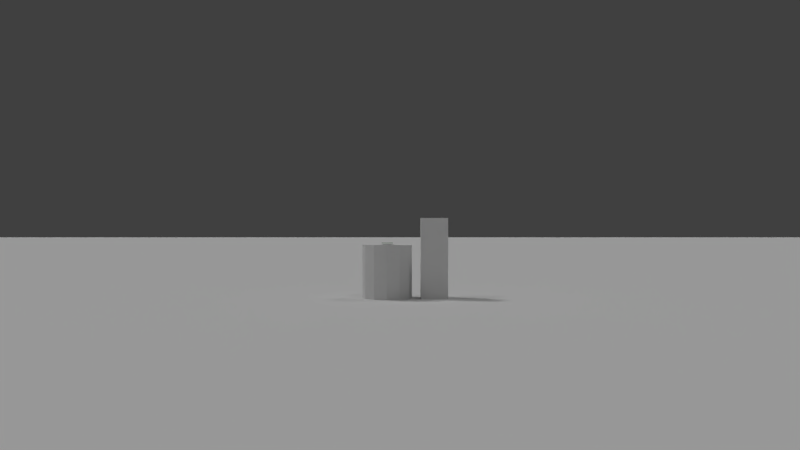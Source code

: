 # Source: Plants.blend  (saved by Blender 2.74.0; exported with 4.5.12 LTS)
import bpy
from mathutils import Matrix  # noqa: F401  (used for matrix-valued properties, if any)

bpy.ops.wm.read_factory_settings(use_empty=True)
scene = bpy.context.scene
scene.name = 'Scene'

# ---- collections
col_collection_1 = bpy.data.collections.new('Collection 1'); scene.collection.children.link(col_collection_1)
col_collection_2 = bpy.data.collections.new('Collection 2'); scene.collection.children.link(col_collection_2)
col_collection_2.hide_render = True
col_collection_2.hide_viewport = True
col_collection_3 = bpy.data.collections.new('Collection 3'); scene.collection.children.link(col_collection_3)
col_collection_12 = bpy.data.collections.new('Collection 12'); scene.collection.children.link(col_collection_12)
col_collection_12.hide_render = True
col_collection_12.hide_viewport = True

# ---- materials (node trees are filled in below, after node groups)
mat_bush1_leavs = bpy.data.materials.new('Bush1 Leavs')
mat_bush1_leavs.alpha_threshold = 0.0
mat_bush1_leavs.use_transparent_shadow = False
mat_bush1_leavs.diffuse_color = (0.003107, 0.1515, 0.001149, 1.0)
mat_bush1_leavs.roughness = 0.5
mat_ground = bpy.data.materials.new('Ground')
mat_ground.alpha_threshold = 0.0
mat_ground.use_transparent_shadow = False
mat_ground.roughness = 0.5
mat_ground.specular_intensity = 0.0
mat_grass_1 = bpy.data.materials.new('Grass 1')
mat_grass_1.alpha_threshold = 0.0
mat_grass_1.use_transparent_shadow = False
mat_grass_1.preview_render_type = 'FLAT'
mat_grass_1.diffuse_color = (0.002179, 0.3246, 0.01285, 1.0)
mat_grass_1.roughness = 0.5
mat_grass_1.specular_intensity = 0.0
mat_grass_1_far = bpy.data.materials.new('Grass 1 Far')
mat_grass_1_far.alpha_threshold = 0.0
mat_grass_1_far.use_transparent_shadow = False
mat_grass_1_far.preview_render_type = 'FLAT'
mat_grass_1_far.diffuse_color = (0.002179, 0.3246, 0.01285, 1.0)
mat_grass_1_far.roughness = 0.5
mat_grass_1_far.specular_intensity = 0.0
mat_grass_1_medium = bpy.data.materials.new('Grass 1 Medium')
mat_grass_1_medium.alpha_threshold = 0.0
mat_grass_1_medium.use_transparent_shadow = False
mat_grass_1_medium.preview_render_type = 'FLAT'
mat_grass_1_medium.diffuse_color = (0.002179, 0.3246, 0.01285, 1.0)
mat_grass_1_medium.roughness = 0.5
mat_grass_1_medium.specular_intensity = 0.0

# ---- material node trees

# ---- world
world_world = bpy.data.worlds.new('World'); scene.world = world_world
world_world.color = (0.05088, 0.05088, 0.05088)
world_world.use_sun_shadow = False
world_world.sun_shadow_jitter_overblur = 0.0
world_world.cycles.sampling_method = 'MANUAL'
world_world.cycles.sample_map_resolution = 256

# ---- cameras
cam_camera_001 = bpy.data.cameras.new('Camera.001')
cam_camera_001.clip_end = 200.0
cam_camera_001.lens = 35.0
cam_camera_001.sensor_width = 32.0
cam_camera_001.sensor_height = 18.0
cam_camera_001.display_size = 2.0
cam_camera_001.dof.focus_distance = 0.0
cam_camera_001.dof.aperture_fstop = 128.0

# ---- lights
light_sun_007 = bpy.data.lights.new('Sun.007', 'SUN')
light_sun_007.transmission_factor = 0.0
light_sun_007.angle = 0.1993
light_sun_007.energy = 0.1
light_sun_007.shadow_buffer_clip_start = 0.5
light_sun_007.shadow_soft_size = 0.1
light_sun_007.shadow_cascade_max_distance = 1000.0
light_sun_007.cycles.use_multiple_importance_sampling = False
light_sun_003 = bpy.data.lights.new('Sun.003', 'SUN')
light_sun_003.transmission_factor = 0.0
light_sun_003.angle = 0.1993
light_sun_003.energy = 0.1
light_sun_003.shadow_buffer_clip_start = 0.5
light_sun_003.shadow_soft_size = 0.1
light_sun_003.shadow_cascade_max_distance = 1000.0
light_sun_003.cycles.use_multiple_importance_sampling = False
light_sun_001 = bpy.data.lights.new('Sun.001', 'SUN')
light_sun_001.transmission_factor = 0.0
light_sun_001.angle = 0.1993
light_sun_001.energy = 0.1
light_sun_001.shadow_buffer_clip_start = 0.5
light_sun_001.shadow_soft_size = 0.1
light_sun_001.shadow_cascade_max_distance = 1000.0
light_sun_001.cycles.use_multiple_importance_sampling = False
light_sun_000 = bpy.data.lights.new('Sun.000', 'SUN')
light_sun_000.transmission_factor = 0.0
light_sun_000.angle = 0.1993
light_sun_000.energy = 0.1
light_sun_000.shadow_buffer_clip_start = 0.5
light_sun_000.shadow_soft_size = 0.1
light_sun_000.shadow_cascade_max_distance = 1000.0
light_sun_000.cycles.use_multiple_importance_sampling = False
light_sun_006 = bpy.data.lights.new('Sun.006', 'SUN')
light_sun_006.transmission_factor = 0.0
light_sun_006.angle = 0.1993
light_sun_006.energy = 0.2
light_sun_006.shadow_buffer_clip_start = 0.5
light_sun_006.shadow_soft_size = 0.1
light_sun_006.shadow_cascade_max_distance = 1000.0
light_sun_006.cycles.use_multiple_importance_sampling = False
light_sun_005 = bpy.data.lights.new('Sun.005', 'SUN')
light_sun_005.transmission_factor = 0.0
light_sun_005.angle = 0.1993
light_sun_005.energy = 0.7
light_sun_005.shadow_buffer_clip_start = 0.5
light_sun_005.shadow_soft_size = 0.1
light_sun_005.shadow_cascade_max_distance = 1000.0
light_sun_005.cycles.use_multiple_importance_sampling = False
light_sun_004 = bpy.data.lights.new('Sun.004', 'SUN')
light_sun_004.transmission_factor = 0.0
light_sun_004.angle = 0.1993
light_sun_004.energy = 0.2
light_sun_004.shadow_buffer_clip_start = 0.5
light_sun_004.shadow_soft_size = 0.1
light_sun_004.shadow_cascade_max_distance = 1000.0
light_sun_004.cycles.use_multiple_importance_sampling = False
light_sun_002 = bpy.data.lights.new('Sun.002', 'SUN')
light_sun_002.transmission_factor = 0.0
light_sun_002.angle = 0.1993
light_sun_002.energy = 0.2
light_sun_002.shadow_buffer_clip_start = 0.5
light_sun_002.shadow_soft_size = 0.1
light_sun_002.shadow_cascade_max_distance = 1000.0
light_sun_002.cycles.use_multiple_importance_sampling = False

# ---- meshes
me_plane_001 = bpy.data.meshes.new('Plane.001')
me_plane_001.from_pydata([(-0.1262, -0.31, 1.259), (0.1262, -0.31, 1.259), (-0.1262, 0.31, 1.259), (0.1262, 0.31, 1.259), (0.0, -0.31, 1.259), (0.0, 0.31, 1.259)], [], [(4, 1, 3, 5), (0, 4, 5, 2)])
_uv = me_plane_001.uv_layers.new(name='UVMap')
_uv.uv.foreach_set('vector', [0.2422, 0.01604, 0.4515, 0.01604, 0.4515, 0.9865, 0.2422, 0.9865, 0.03294, 0.01604, 0.2422, 0.01604, 0.2422, 0.9865, 0.03294, 0.9865])
me_plane_001.materials.append(mat_bush1_leavs)
me_plane_001.use_remesh_preserve_volume = False
me_plane_001.use_remesh_preserve_attributes = False
me_plane_001.use_mirror_vertex_groups = False
me_plane_001.update()
me_cylinder_001 = bpy.data.meshes.new('Cylinder.001')
me_cylinder_001.from_pydata([(0.0, 0.3773, -0.3048), (0.0, 0.3773, 0.3048), (0.1887, 0.3268, -0.3048), (0.1887, 0.3268, 0.3048), (0.3268, 0.1887, -0.3048), (0.3268, 0.1887, 0.3048), (0.3773, -1.649e-08, -0.3048), (0.3773, -1.649e-08, 0.3048), (0.3268, -0.1887, -0.3048), (0.3268, -0.1887, 0.3048), (0.1887, -0.3268, -0.3048), (0.1887, -0.3268, 0.3048), (5.697e-08, -0.3773, -0.3048), (5.697e-08, -0.3773, 0.3048), (-0.1887, -0.3268, -0.3048), (-0.1887, -0.3268, 0.3048), (-0.3268, -0.1887, -0.3048), (-0.3268, -0.1887, 0.3048), (-0.3773, -1.754e-07, -0.3048), (-0.3773, -1.754e-07, 0.3048), (-0.3268, 0.1887, -0.3048), (-0.3268, 0.1887, 0.3048), (-0.1887, 0.3268, -0.3048), (-0.1887, 0.3268, 0.3048)], [], [(0, 1, 3, 2), (2, 3, 5, 4), (4, 5, 7, 6), (6, 7, 9, 8), (8, 9, 11, 10), (10, 11, 13, 12), (12, 13, 15, 14), (14, 15, 17, 16), (16, 17, 19, 18), (18, 19, 21, 20), (3, 1, 23, 21, 19, 17, 15, 13, 11, 9, 7, 5), (22, 23, 1, 0), (20, 21, 23, 22), (0, 2, 4, 6, 8, 10, 12, 14, 16, 18, 20, 22)])
me_cylinder_001.use_remesh_preserve_volume = False
me_cylinder_001.use_remesh_preserve_attributes = False
me_cylinder_001.use_mirror_vertex_groups = False
me_cylinder_001.update()
me_cube = bpy.data.meshes.new('Cube')
me_cube.from_pydata([(-0.3048, -0.3048, -0.9144), (-0.3048, -0.3048, 0.9144), (-0.3048, 0.3048, -0.9144), (-0.3048, 0.3048, 0.9144), (0.3048, -0.3048, -0.9144), (0.3048, -0.3048, 0.9144), (0.3048, 0.3048, -0.9144), (0.3048, 0.3048, 0.9144)], [], [(1, 3, 2, 0), (3, 7, 6, 2), (7, 5, 4, 6), (5, 1, 0, 4), (0, 2, 6, 4), (5, 7, 3, 1)])
me_cube.use_remesh_preserve_volume = False
me_cube.use_remesh_preserve_attributes = False
me_cube.use_mirror_vertex_groups = False
me_cube.update()
me_plane_002 = bpy.data.meshes.new('Plane.002')
me_plane_002.from_pydata([(-100.0, -100.0, 0.0), (100.0, -100.0, 0.0), (-100.0, 100.0, 0.0), (100.0, 100.0, 0.0)], [], [(0, 1, 3, 2)])
_uv = me_plane_002.uv_layers.new(name='UVMap')
_uv.uv.foreach_set('vector', [67.43, 67.43, -66.43, 67.43, -66.43, -66.43, 67.43, -66.43])
me_plane_002.materials.append(mat_ground)
me_plane_002.use_remesh_preserve_volume = False
me_plane_002.use_remesh_preserve_attributes = False
me_plane_002.use_mirror_vertex_groups = False
me_plane_002.update()
me_plane = bpy.data.meshes.new('Plane')
me_plane.from_pydata([(0.4, -0.002607, -0.009704), (-0.4, -0.002607, -0.009704), (0.4, -0.002607, 0.4475), (-0.4, -0.002607, 0.4475), (0.0, 0.3974, -0.009704), (0.0, -0.4026, 0.4475), (0.0, 0.3974, 0.4475), (0.0, -0.4026, -0.009704), (0.32, -0.1324, 0.3165), (-0.32, -0.1324, 0.3165), (0.32, -0.07688, 0.002064), (-0.32, -0.07688, 0.002064), (0.32, 0.07166, 0.002064), (-0.32, 0.07166, 0.002064), (0.32, 0.1272, 0.3165), (-0.32, 0.1272, 0.3165), (0.1298, 0.3174, 0.3165), (0.1298, -0.3226, 0.3165), (0.07427, 0.3174, 0.002064), (0.07427, -0.3226, 0.002064), (-0.07427, 0.3174, 0.002064), (-0.07427, -0.3226, 0.002064), (-0.1298, 0.3174, 0.3165), (-0.1298, -0.3226, 0.3165)], [], [(11, 10, 8, 9), (12, 13, 15, 14), (7, 4, 6, 5), (19, 18, 16, 17), (20, 21, 23, 22), (0, 1, 3, 2)])
_uv = me_plane.uv_layers.new(name='UVMap')
_uv.uv.foreach_set('vector', [0.008714, 0.008714, 0.9913, 0.008714, 0.9913, 0.9913, 0.008714, 0.9913, 0.9913, 0.008714, 0.008714, 0.008714, 0.008714, 0.9913, 0.9913, 0.9913, 0.9913, 0.008714, 0.008714, 0.008714, 0.008714, 0.9913, 0.9913, 0.9913, 0.008714, 0.008714, 0.9913, 0.008714, 0.9913, 0.9913, 0.008714, 0.9913, 0.9913, 0.008714, 0.008714, 0.008714, 0.008714, 0.9913, 0.9913, 0.9913, 0.008714, 0.008714, 0.9913, 0.008714, 0.9913, 0.9913, 0.008714, 0.9913])
me_plane.materials.append(mat_grass_1)
me_plane.use_remesh_preserve_volume = False
me_plane.use_remesh_preserve_attributes = False
me_plane.use_mirror_vertex_groups = False
me_plane.update()
me_cylinder = bpy.data.meshes.new('Cylinder')
me_cylinder.from_pydata([(-1.612e-10, -0.04937, 0.002335), (-0.02359, -0.1349, 0.2668), (0.01029, -0.05211, 0.002022), (-0.01432, -0.1376, 0.268), (0.01783, -0.0596, 0.001167), (-0.007525, -0.1445, 0.2683), (0.02059, -0.06982, 2.937e-08), (-0.00504, -0.1539, 0.2676), (0.01783, -0.08005, -0.001167), (-0.007525, -0.1632, 0.2662), (0.01029, -0.08754, -0.002022), (-0.01432, -0.1699, 0.2643), (2.948e-09, -0.09028, -0.002335), (-0.02359, -0.1722, 0.2626), (-0.01029, -0.08754, -0.002022), (-0.03287, -0.1696, 0.2614), (-0.01783, -0.08005, -0.001167), (-0.03966, -0.1626, 0.2611), (-0.02059, -0.06982, 2.839e-08), (-0.04215, -0.1532, 0.2618), (-0.01783, -0.0596, 0.001167), (-0.03966, -0.1439, 0.2632), (-0.01029, -0.05211, 0.002022), (-0.03287, -0.1372, 0.2651), (-0.1213, -0.2248, 0.6657), (-0.1277, -0.2223, 0.6635), (-0.1166, -0.2303, 0.6664), (-0.1149, -0.2373, 0.6654), (-0.1167, -0.2439, 0.6629), (-0.1214, -0.2483, 0.6596), (-0.1278, -0.2494, 0.6565), (-0.1342, -0.2468, 0.6542), (-0.1389, -0.2413, 0.6535), (-0.1406, -0.2344, 0.6545), (-0.1388, -0.2278, 0.657), (-0.1341, -0.2234, 0.6603), (-0.2441, -0.298, 0.9153), (-0.249, -0.296, 0.9135), (-0.2405, -0.3022, 0.9159), (-0.2392, -0.3076, 0.9151), (-0.2406, -0.3127, 0.9132), (-0.2442, -0.3161, 0.9106), (-0.2491, -0.3169, 0.9082), (-0.254, -0.3149, 0.9064), (-0.2576, -0.3107, 0.9058), (-0.2588, -0.3053, 0.9066), (-0.2575, -0.3003, 0.9085), (-0.2539, -0.2969, 0.911), (-0.04968, -0.1667, 0.4392), (-0.05899, -0.169, 0.4364), (-0.06581, -0.1758, 0.4338), (-0.0683, -0.1854, 0.432), (-0.06581, -0.1951, 0.4316), (-0.05899, -0.2023, 0.4326), (-0.04968, -0.2052, 0.4348), (-0.04037, -0.2029, 0.4376), (-0.03356, -0.1961, 0.4402), (-0.03107, -0.1865, 0.442), (-0.03356, -0.1768, 0.4424), (-0.04037, -0.1695, 0.4414), (-0.007621, -0.1018, 0.1335), (0.002045, -0.1045, 0.1339), (0.009121, -0.1116, 0.1336), (0.01171, -0.1213, 0.1327), (0.009121, -0.1309, 0.1314), (0.002045, -0.138, 0.1301), (-0.007621, -0.1405, 0.1291), (-0.01729, -0.1378, 0.1286), (-0.02436, -0.1307, 0.1289), (-0.02695, -0.121, 0.1298), (-0.02436, -0.1113, 0.1311), (-0.01729, -0.1043, 0.1324), (-0.1793, -0.2572, 0.7747), (-0.1857, -0.2583, 0.7716), (-0.1904, -0.2627, 0.7683), (-0.1921, -0.2693, 0.7658), (-0.1904, -0.2762, 0.7648), (-0.1858, -0.2817, 0.7655), (-0.1794, -0.2843, 0.7678), (-0.173, -0.2832, 0.771), (-0.1683, -0.2788, 0.7742), (-0.1666, -0.2722, 0.7767), (-0.1683, -0.2652, 0.7777), (-0.1729, -0.2598, 0.777), (-0.3174, -0.3495, 1.049), (-0.321, -0.3479, 1.048), (-0.3147, -0.3527, 1.05), (-0.3138, -0.3568, 1.049), (-0.3148, -0.3606, 1.048), (-0.3174, -0.3631, 1.046), (-0.321, -0.3637, 1.044), (-0.3246, -0.3621, 1.042), (-0.3273, -0.3589, 1.042), (-0.3282, -0.3548, 1.042), (-0.3272, -0.351, 1.044), (-0.3246, -0.3485, 1.046), (-0.3866, -0.4116, 1.144), (-0.3882, -0.4109, 1.143), (-0.3854, -0.4131, 1.144), (-0.385, -0.415, 1.144), (-0.3855, -0.4168, 1.143), (-0.3866, -0.418, 1.142), (-0.3883, -0.4182, 1.141), (-0.3899, -0.4174, 1.14), (-0.3911, -0.4159, 1.14), (-0.3915, -0.414, 1.14), (-0.391, -0.4122, 1.141), (-0.3899, -0.4111, 1.142), (-0.04601, -0.2016, 0.6183), (-0.0539, -0.2044, 0.6217), (-0.05967, -0.2111, 0.6237), (-0.06178, -0.2199, 0.6236), (-0.05967, -0.2285, 0.6217), (-0.0539, -0.2345, 0.6183), (-0.04601, -0.2365, 0.6143), (-0.03812, -0.2337, 0.6109), (-0.03235, -0.227, 0.609), (-0.03024, -0.2182, 0.609), (-0.03235, -0.2096, 0.611), (-0.03812, -0.2036, 0.6144), (-0.008071, -0.2074, 0.7966), (-0.01592, -0.2097, 0.7978), (-0.02166, -0.2157, 0.7981), (-0.02377, -0.2237, 0.7976), (-0.02166, -0.2316, 0.7963), (-0.01592, -0.2374, 0.7946), (-0.008071, -0.2393, 0.793), (-0.0002236, -0.237, 0.7918), (0.005521, -0.2311, 0.7914), (0.007623, -0.2231, 0.7919), (0.005521, -0.2151, 0.7932), (-0.0002236, -0.2094, 0.7949), (-0.01238, -0.1987, 0.9261), (-0.01738, -0.2002, 0.9268), (-0.02104, -0.204, 0.9271), (-0.02238, -0.2091, 0.9267), (-0.02104, -0.2142, 0.9259), (-0.01738, -0.2178, 0.9248), (-0.01238, -0.2191, 0.9238), (-0.007385, -0.2176, 0.923), (-0.003726, -0.2138, 0.9228), (-0.002387, -0.2087, 0.9231), (-0.003726, -0.2036, 0.9239), (-0.007385, -0.2, 0.925), (0.006587, -0.185, 1.06), (0.003863, -0.1858, 1.06), (0.001869, -0.1879, 1.061), (0.001139, -0.1907, 1.06), (0.001869, -0.1934, 1.06), (0.003863, -0.1954, 1.059), (0.006587, -0.1961, 1.059), (0.009311, -0.1953, 1.058), (0.01131, -0.1932, 1.058), (0.01204, -0.1905, 1.058), (0.01131, -0.1877, 1.059), (0.009311, -0.1857, 1.059), (0.02211, -0.1778, 1.132), (0.02079, -0.1782, 1.133), (0.01983, -0.1792, 1.133), (0.01948, -0.1805, 1.133), (0.01983, -0.1819, 1.132), (0.02079, -0.1828, 1.132), (0.02211, -0.1831, 1.132), (0.02342, -0.1828, 1.132), (0.02438, -0.1818, 1.132), (0.02474, -0.1804, 1.132), (0.02438, -0.1791, 1.132), (0.02342, -0.1781, 1.132), (-0.04015, -0.1828, 0.4987), (-0.04539, -0.1797, 0.4936), (-0.03609, -0.189, 0.5014), (-0.03431, -0.1966, 0.501), (-0.03529, -0.2037, 0.4977), (-0.03876, -0.2083, 0.4924), (-0.04379, -0.2092, 0.4863), (-0.04903, -0.2062, 0.4813), (-0.05309, -0.2, 0.4786), (-0.05487, -0.1923, 0.479), (-0.05389, -0.1852, 0.4823), (-0.05042, -0.1806, 0.4876), (-0.1754, -0.007637, 0.002335), (-0.2213, 0.1026, 0.2668), (-0.1844, -0.01323, 0.002022), (-0.2296, 0.09769, 0.268), (-0.1951, -0.01356, 0.001167), (-0.2393, 0.09754, 0.2683), (-0.2044, -0.008542, 0.0), (-0.2479, 0.1022, 0.2676), (-0.2099, 0.0004896, -0.001167), (-0.2529, 0.1104, 0.2662), (-0.2102, 0.01111, -0.002022), (-0.2531, 0.1199, 0.2643), (-0.2051, 0.02047, -0.002335), (-0.2484, 0.1283, 0.2626), (-0.196, 0.02607, -0.002022), (-0.2401, 0.1332, 0.2614), (-0.1854, 0.0264, -0.001167), (-0.2304, 0.1333, 0.2611), (-0.1761, 0.02138, 0.0), (-0.2219, 0.1287, 0.2618), (-0.1706, 0.01235, 0.001167), (-0.2168, 0.1205, 0.2632), (-0.1703, 0.001726, 0.002022), (-0.2166, 0.1109, 0.2651), (-0.1383, 0.06945, 0.3734), (-0.1341, 0.06393, 0.3712), (-0.1394, 0.07658, 0.3741), (-0.1371, 0.08341, 0.3731), (-0.1322, 0.0881, 0.3706), (-0.1259, 0.08939, 0.3673), (-0.1198, 0.08695, 0.3642), (-0.1157, 0.08143, 0.3619), (-0.1146, 0.07429, 0.3612), (-0.1168, 0.06747, 0.3622), (-0.1218, 0.06278, 0.3647), (-0.1281, 0.06148, 0.368), (0.004693, 0.06733, 0.623), (0.007835, 0.06308, 0.6212), (0.003867, 0.07281, 0.6236), (0.00558, 0.07805, 0.6228), (0.009372, 0.08165, 0.6209), (0.01423, 0.08265, 0.6183), (0.01884, 0.08077, 0.6159), (0.02198, 0.07653, 0.6141), (0.02281, 0.07105, 0.6135), (0.0211, 0.06581, 0.6143), (0.01731, 0.06221, 0.6162), (0.01245, 0.06121, 0.6187), (-0.2265, 0.1404, 0.4392), (-0.2217, 0.1488, 0.4364), (-0.222, 0.1584, 0.4338), (-0.2273, 0.1668, 0.432), (-0.236, 0.1717, 0.4316), (-0.246, 0.1717, 0.4326), (-0.2545, 0.1669, 0.4348), (-0.2592, 0.1586, 0.4376), (-0.2589, 0.1489, 0.4402), (-0.2537, 0.1405, 0.442), (-0.2449, 0.1357, 0.4424), (-0.2349, 0.1356, 0.4414), (-0.2082, 0.03394, 0.1335), (-0.2168, 0.02875, 0.1339), (-0.2269, 0.02851, 0.1336), (-0.2357, 0.03328, 0.1327), (-0.2409, 0.04179, 0.1314), (-0.2411, 0.05174, 0.1301), (-0.2363, 0.06049, 0.1291), (-0.2277, 0.06567, 0.1286), (-0.2177, 0.06591, 0.1289), (-0.2089, 0.06114, 0.1298), (-0.2037, 0.05264, 0.1311), (-0.2034, 0.04268, 0.1324), (-0.07246, 0.0666, 0.4808), (-0.06591, 0.06416, 0.479), (-0.05903, 0.06546, 0.4772), (-0.05369, 0.07013, 0.4758), (-0.0513, 0.07693, 0.4753), (-0.05252, 0.08404, 0.4758), (-0.05701, 0.08955, 0.4771), (-0.06356, 0.09199, 0.4789), (-0.07044, 0.09069, 0.4807), (-0.07578, 0.08602, 0.4821), (-0.07817, 0.07922, 0.4826), (-0.07695, 0.07211, 0.4821), (0.09407, 0.07268, 0.7571), (0.09633, 0.06948, 0.7556), (0.09353, 0.0768, 0.7577), (0.09485, 0.08076, 0.7572), (0.09769, 0.08348, 0.7557), (0.1013, 0.08424, 0.7536), (0.1046, 0.08284, 0.7515), (0.1069, 0.07964, 0.75), (0.1074, 0.07551, 0.7494), (0.1061, 0.07155, 0.7499), (0.1033, 0.06883, 0.7514), (0.0997, 0.06807, 0.7535), (0.1856, 0.08922, 0.8514), (0.1866, 0.08774, 0.8506), (0.1854, 0.09114, 0.8517), (0.1861, 0.09299, 0.8515), (0.1874, 0.09426, 0.8508), (0.189, 0.09462, 0.8498), (0.1905, 0.09397, 0.8487), (0.1915, 0.09249, 0.8478), (0.1917, 0.09057, 0.8475), (0.191, 0.08873, 0.8477), (0.1897, 0.08746, 0.8484), (0.1881, 0.08709, 0.8495), (-0.227, 0.177, 0.6183), (-0.2236, 0.1846, 0.6217), (-0.2245, 0.1934, 0.6237), (-0.2294, 0.201, 0.6236), (-0.2371, 0.2054, 0.6217), (-0.2455, 0.2053, 0.6183), (-0.2523, 0.2009, 0.6143), (-0.2557, 0.1933, 0.6109), (-0.2548, 0.1845, 0.609), (-0.2499, 0.1769, 0.609), (-0.2422, 0.1726, 0.611), (-0.2338, 0.1726, 0.6144), (-0.234, 0.1764, 0.7966), (-0.2303, 0.1838, 0.7978), (-0.2307, 0.192, 0.7981), (-0.2351, 0.1987, 0.7976), (-0.2423, 0.2022, 0.7963), (-0.2504, 0.2015, 0.7946), (-0.2572, 0.1967, 0.793), (-0.2609, 0.1893, 0.7918), (-0.2606, 0.1811, 0.7914), (-0.2562, 0.1744, 0.7919), (-0.249, 0.1709, 0.7932), (-0.2409, 0.1717, 0.7949), (-0.2266, 0.1908, 0.9261), (-0.2242, 0.1949, 0.9268), (-0.2245, 0.1998, 0.9271), (-0.2272, 0.2042, 0.9267), (-0.2318, 0.207, 0.9259), (-0.237, 0.2073, 0.9248), (-0.2413, 0.2051, 0.9238), (-0.2437, 0.201, 0.923), (-0.2435, 0.1961, 0.9228), (-0.2407, 0.1916, 0.9231), (-0.2361, 0.1889, 0.9239), (-0.2309, 0.1886, 0.925), (-0.2195, 0.185, 1.06), (-0.2184, 0.1875, 1.06), (-0.2183, 0.1897, 1.061), (-0.2193, 0.1912, 1.06), (-0.2209, 0.1914, 1.06), (-0.2229, 0.1904, 1.059), (-0.2247, 0.1884, 1.059), (-0.2257, 0.186, 1.058), (-0.2258, 0.1838, 1.058), (-0.2249, 0.1824, 1.058), (-0.2232, 0.1821, 1.059), (-0.2212, 0.1831, 1.059), (-0.2153, 0.1864, 1.132), (-0.2146, 0.1876, 1.133), (-0.2147, 0.189, 1.133), (-0.2154, 0.1901, 1.133), (-0.2166, 0.1908, 1.132), (-0.218, 0.1908, 1.132), (-0.2191, 0.19, 1.132), (-0.2198, 0.1888, 1.132), (-0.2197, 0.1874, 1.132), (-0.219, 0.1862, 1.132), (-0.2178, 0.1856, 1.132), (-0.2164, 0.1856, 1.132), (-0.2294, 0.07623, 0.2064), (-0.2265, 0.07087, 0.2013), (-0.2296, 0.08364, 0.2091), (-0.2271, 0.0911, 0.2087), (-0.2225, 0.09663, 0.2054), (-0.2171, 0.09874, 0.2), (-0.2124, 0.09686, 0.194), (-0.2095, 0.0915, 0.189), (-0.2093, 0.08409, 0.1863), (-0.2118, 0.07663, 0.1866), (-0.2164, 0.0711, 0.19), (-0.2218, 0.06899, 0.1953), (-0.1172, 0.02564, 0.6753), (-0.1123, 0.02386, 0.6763), (-0.1072, 0.02481, 0.6773), (-0.1033, 0.02823, 0.6782), (-0.1015, 0.03321, 0.6787), (-0.1025, 0.03842, 0.6786), (-0.1058, 0.04246, 0.6779), (-0.1107, 0.04424, 0.677), (-0.1158, 0.04329, 0.6759), (-0.1198, 0.03987, 0.675), (-0.1215, 0.03489, 0.6746), (-0.1206, 0.02968, 0.6747), (-0.1354, 0.004007, 0.797), (-0.1327, 0.003013, 0.7976), (-0.1299, 0.003541, 0.7982), (-0.1277, 0.00545, 0.7987), (-0.1267, 0.008228, 0.7989), (-0.1272, 0.01113, 0.7989), (-0.1291, 0.01338, 0.7985), (-0.1318, 0.01437, 0.798), (-0.1347, 0.01385, 0.7974), (-0.1369, 0.01194, 0.7969), (-0.1378, 0.009159, 0.7967), (-0.1373, 0.006256, 0.7967), (-0.1338, 0.006411, 0.965), (-0.1325, 0.005927, 0.9653), (-0.1311, 0.006185, 0.9656), (-0.13, 0.007114, 0.9658), (-0.1296, 0.008466, 0.966), (-0.1298, 0.00988, 0.9659), (-0.1307, 0.01097, 0.9658), (-0.1321, 0.01146, 0.9655), (-0.1334, 0.0112, 0.9652), (-0.1345, 0.01027, 0.965), (-0.135, 0.00892, 0.9648), (-0.1347, 0.007507, 0.9649), (-0.225, 0.208, 0.5588), (-0.2201, 0.2127, 0.5562), (-0.2319, 0.2061, 0.5598), (-0.239, 0.2073, 0.5587), (-0.2443, 0.2114, 0.556), (-0.2465, 0.2173, 0.5524), (-0.2449, 0.2233, 0.5487), (-0.24, 0.228, 0.5461), (-0.2331, 0.2299, 0.5452), (-0.226, 0.2287, 0.5462), (-0.2207, 0.2246, 0.5489), (-0.2185, 0.2187, 0.5526), (-0.2385, 0.3671, 0.7981), (-0.2347, 0.3707, 0.796), (-0.2438, 0.3656, 0.7988), (-0.2492, 0.3666, 0.7981), (-0.2533, 0.3697, 0.796), (-0.255, 0.3742, 0.7931), (-0.2538, 0.3789, 0.7903), (-0.25, 0.3824, 0.7882), (-0.2447, 0.3839, 0.7875), (-0.2393, 0.3829, 0.7883), (-0.2352, 0.3798, 0.7903), (-0.2335, 0.3753, 0.7932), (-0.2295, 0.281, 0.6615), (-0.2279, 0.2877, 0.6592), (-0.2301, 0.2942, 0.6569), (-0.2355, 0.2987, 0.6553), (-0.2426, 0.3002, 0.6548), (-0.2494, 0.2981, 0.6555), (-0.2543, 0.293, 0.6572), (-0.2558, 0.2863, 0.6595), (-0.2536, 0.2798, 0.6618), (-0.2483, 0.2753, 0.6634), (-0.2412, 0.2738, 0.6639), (-0.2343, 0.2759, 0.6632), (-0.2541, 0.4257, 0.926), (-0.2513, 0.4283, 0.9242), (-0.2581, 0.4247, 0.9267), (-0.2622, 0.4255, 0.9261), (-0.2653, 0.4278, 0.9245), (-0.2666, 0.4311, 0.9222), (-0.2657, 0.4345, 0.9199), (-0.2628, 0.437, 0.9181), (-0.2588, 0.438, 0.9174), (-0.2547, 0.4373, 0.9179), (-0.2516, 0.4349, 0.9196), (-0.2503, 0.4316, 0.9219), (-0.2813, 0.5207, 1.014), (-0.28, 0.5218, 1.013), (-0.2832, 0.5203, 1.015), (-0.2851, 0.5207, 1.014), (-0.2866, 0.5217, 1.014), (-0.2872, 0.5232, 1.012), (-0.2867, 0.5247, 1.011), (-0.2854, 0.5258, 1.01), (-0.2835, 0.5262, 1.01), (-0.2816, 0.5259, 1.01), (-0.2802, 0.5248, 1.011), (-0.2796, 0.5233, 1.012), (-0.236, 0.1285, 0.3975), (-0.2301, 0.1296, 0.3923), (-0.2432, 0.1303, 0.4001), (-0.2498, 0.1345, 0.3996), (-0.2541, 0.1401, 0.3959), (-0.2549, 0.1454, 0.3902), (-0.252, 0.1491, 0.3839), (-0.2462, 0.1502, 0.3787), (-0.239, 0.1484, 0.376), (-0.2323, 0.1442, 0.3765), (-0.228, 0.1387, 0.3802), (-0.2272, 0.1333, 0.3859), (-0.1145, 0.3524, 0.8072), (-0.1163, 0.3573, 0.8071), (-0.1203, 0.3608, 0.8079), (-0.1253, 0.3618, 0.8093), (-0.13, 0.3601, 0.811), (-0.1331, 0.3561, 0.8125), (-0.1339, 0.3509, 0.8134), (-0.1321, 0.346, 0.8135), (-0.1281, 0.3425, 0.8127), (-0.1231, 0.3415, 0.8113), (-0.1184, 0.3432, 0.8096), (-0.1153, 0.3472, 0.8081), (-0.06819, 0.3846, 0.9187), (-0.06921, 0.3874, 0.9187), (-0.07141, 0.3893, 0.9191), (-0.0742, 0.3898, 0.9199), (-0.07683, 0.3889, 0.9209), (-0.07859, 0.3867, 0.9217), (-0.07902, 0.3838, 0.9222), (-0.078, 0.381, 0.9223), (-0.0758, 0.3791, 0.9218), (-0.07301, 0.3785, 0.921), (-0.07038, 0.3795, 0.9201), (-0.06862, 0.3817, 0.9192), (-0.05405, 0.414, 1.027), (-0.05454, 0.4154, 1.027), (-0.05561, 0.4163, 1.027), (-0.05697, 0.4166, 1.027), (-0.05825, 0.4161, 1.028), (-0.05911, 0.415, 1.028), (-0.05932, 0.4136, 1.028), (-0.05882, 0.4123, 1.028), (-0.05775, 0.4114, 1.028), (-0.05639, 0.4111, 1.028), (-0.05511, 0.4116, 1.027), (-0.05425, 0.4126, 1.027), (-0.07436, 0.01108, -0.01123), (0.07411, 0.1191, 0.2009), (-0.08021, 0.01999, -0.01162), (0.06941, 0.1276, 0.2018), (-0.08129, 0.0302, -0.01446), (0.06889, 0.1371, 0.2002), (-0.07731, 0.03899, -0.01899), (0.07269, 0.1452, 0.1964), (-0.06934, 0.04401, -0.02399), (0.07978, 0.1497, 0.1915), (-0.05952, 0.04389, -0.02813), (0.08828, 0.1494, 0.1868), (-0.05048, 0.03869, -0.03029), (0.0959, 0.1443, 0.1835), (-0.04463, 0.02979, -0.0299), (0.1006, 0.1358, 0.1826), (-0.04355, 0.01957, -0.02706), (0.1011, 0.1262, 0.1842), (-0.04753, 0.01078, -0.02253), (0.09732, 0.1181, 0.188), (-0.05549, 0.00577, -0.01753), (0.09022, 0.1136, 0.1929), (-0.06531, 0.005881, -0.01339), (0.08172, 0.114, 0.1976), (0.1681, 0.1494, 0.3481), (0.1754, 0.144, 0.3439), (0.1838, 0.1436, 0.3384), (0.1909, 0.1482, 0.3332), (0.195, 0.1566, 0.3295), (0.1949, 0.1666, 0.3284), (0.1906, 0.1754, 0.3302), (0.1833, 0.1807, 0.3344), (0.1749, 0.1812, 0.3399), (0.1678, 0.1766, 0.3452), (0.1637, 0.1682, 0.3489), (0.1638, 0.1582, 0.35), (0.003814, 0.06964, 0.09108), (-0.001389, 0.07822, 0.09136), (-0.002176, 0.08799, 0.08915), (0.001664, 0.09634, 0.08505), (0.009102, 0.101, 0.08015), (0.01815, 0.1008, 0.07577), (0.02637, 0.09571, 0.07308), (0.03158, 0.08713, 0.0728), (0.03236, 0.07736, 0.07501), (0.02852, 0.06901, 0.07912), (0.02108, 0.06432, 0.08401), (0.01204, 0.06455, 0.08839), (0.2447, 0.2141, 0.5045), (0.2533, 0.2116, 0.5056), (0.2621, 0.213, 0.504), (0.2687, 0.2178, 0.5), (0.2713, 0.2247, 0.4948), (0.2693, 0.2319, 0.4897), (0.2632, 0.2375, 0.4862), (0.2546, 0.2399, 0.4851), (0.2458, 0.2385, 0.4867), (0.2392, 0.2337, 0.4907), (0.2366, 0.2268, 0.4959), (0.2386, 0.2196, 0.501), (0.2858, 0.296, 0.6588), (0.2934, 0.293, 0.6576), (0.3009, 0.2937, 0.6542), (0.3062, 0.2978, 0.6494), (0.308, 0.3043, 0.6444), (0.3058, 0.3113, 0.6408), (0.3001, 0.3171, 0.6393), (0.2924, 0.3201, 0.6405), (0.2849, 0.3194, 0.6439), (0.2796, 0.3153, 0.6488), (0.2778, 0.3089, 0.6537), (0.2801, 0.3018, 0.6573), (0.3381, 0.3302, 0.7726), (0.3429, 0.3283, 0.7719), (0.3477, 0.3287, 0.7697), (0.3511, 0.3313, 0.7666), (0.3523, 0.3354, 0.7635), (0.3508, 0.3399, 0.7611), (0.3472, 0.3436, 0.7602), (0.3423, 0.3455, 0.7609), (0.3375, 0.3451, 0.7631), (0.3341, 0.3425, 0.7662), (0.333, 0.3384, 0.7693), (0.3344, 0.3339, 0.7717), (0.3719, 0.377, 0.8957), (0.3746, 0.376, 0.8953), (0.3772, 0.3762, 0.8941), (0.3791, 0.3777, 0.8925), (0.3797, 0.3799, 0.8908), (0.3789, 0.3824, 0.8895), (0.3769, 0.3844, 0.889), (0.3743, 0.3854, 0.8894), (0.3717, 0.3852, 0.8906), (0.3698, 0.3837, 0.8923), (0.3692, 0.3815, 0.894), (0.37, 0.3791, 0.8952), (0.3863, 0.4058, 0.9628), (0.3876, 0.4053, 0.9626), (0.3888, 0.4054, 0.962), (0.3897, 0.4061, 0.9612), (0.39, 0.4072, 0.9604), (0.3896, 0.4084, 0.9598), (0.3887, 0.4093, 0.9595), (0.3874, 0.4098, 0.9597), (0.3861, 0.4097, 0.9603), (0.3852, 0.409, 0.9611), (0.3849, 0.408, 0.9619), (0.3853, 0.4068, 0.9625), (0.1904, 0.2232, 0.551), (0.186, 0.2213, 0.5499), (0.1951, 0.2226, 0.552), (0.1989, 0.2197, 0.5527), (0.2008, 0.2152, 0.5531), (0.2003, 0.2104, 0.5528), (0.1974, 0.2065, 0.5521), (0.193, 0.2046, 0.5511), (0.1883, 0.2052, 0.5501), (0.1845, 0.2081, 0.5493), (0.1826, 0.2126, 0.549), (0.1832, 0.2175, 0.5492), (0.1453, 0.209, 0.7445), (0.1419, 0.2073, 0.7442), (0.149, 0.2087, 0.7445), (0.1521, 0.2067, 0.7442), (0.1538, 0.2034, 0.7437), (0.1536, 0.1997, 0.7431), (0.1515, 0.1966, 0.7426), (0.1481, 0.195, 0.7424), (0.1444, 0.1952, 0.7424), (0.1413, 0.1972, 0.7427), (0.1396, 0.2006, 0.7432), (0.1399, 0.2043, 0.7438), (0.153, 0.2218, 0.6375), (0.15, 0.218, 0.6378), (0.1493, 0.2133, 0.6385), (0.151, 0.2089, 0.6396), (0.1548, 0.206, 0.6407), (0.1595, 0.2054, 0.6416), (0.164, 0.2072, 0.6419), (0.167, 0.2111, 0.6417), (0.1677, 0.2158, 0.6409), (0.166, 0.2202, 0.6398), (0.1622, 0.2231, 0.6387), (0.1575, 0.2237, 0.6378), (0.148, 0.1809, 0.8491), (0.1455, 0.1796, 0.8487), (0.1508, 0.1807, 0.8492), (0.1531, 0.1791, 0.849), (0.1544, 0.1766, 0.8486), (0.1542, 0.1738, 0.8481), (0.1527, 0.1715, 0.8475), (0.1501, 0.1703, 0.8472), (0.1473, 0.1705, 0.8471), (0.145, 0.1721, 0.8473), (0.1437, 0.1746, 0.8477), (0.1439, 0.1773, 0.8482), (0.1503, 0.1179, 1.002), (0.1491, 0.1173, 1.002), (0.1516, 0.1178, 1.002), (0.1527, 0.117, 1.002), (0.1533, 0.1159, 1.002), (0.1532, 0.1146, 1.002), (0.1525, 0.1135, 1.001), (0.1513, 0.113, 1.001), (0.15, 0.1131, 1.001), (0.1489, 0.1138, 1.001), (0.1483, 0.115, 1.001), (0.1484, 0.1163, 1.002), (0.2219, 0.2115, 0.4346), (0.2181, 0.211, 0.431), (0.2256, 0.2094, 0.4378), (0.2282, 0.2052, 0.4396), (0.229, 0.2, 0.4396), (0.2278, 0.1951, 0.4377), (0.2249, 0.192, 0.4346), (0.2211, 0.1914, 0.4309), (0.2174, 0.1935, 0.4278), (0.2148, 0.1978, 0.426), (0.214, 0.203, 0.426), (0.2152, 0.2078, 0.4278), (0.0623, 0.2618, 0.7271), (0.06183, 0.2587, 0.7287), (0.06309, 0.256, 0.7307), (0.06575, 0.2545, 0.7325), (0.06908, 0.2547, 0.7338), (0.07221, 0.2563, 0.734), (0.07429, 0.2591, 0.7333), (0.07476, 0.2623, 0.7317), (0.0735, 0.2649, 0.7297), (0.07084, 0.2664, 0.7278), (0.0675, 0.2663, 0.7266), (0.06438, 0.2646, 0.7263), (0.02468, 0.2926, 0.7956), (0.02442, 0.2909, 0.7965), (0.02512, 0.2894, 0.7976), (0.0266, 0.2886, 0.7986), (0.02846, 0.2886, 0.7993), (0.03021, 0.2896, 0.7994), (0.03136, 0.2911, 0.799), (0.03163, 0.2929, 0.7981), (0.03092, 0.2944, 0.797), (0.02944, 0.2952, 0.796), (0.02758, 0.2951, 0.7953), (0.02584, 0.2942, 0.7951), (0.007031, 0.3148, 0.8658), (0.006903, 0.3139, 0.8662), (0.007245, 0.3132, 0.8668), (0.007966, 0.3128, 0.8673), (0.008872, 0.3129, 0.8676), (0.00972, 0.3133, 0.8677), (0.01028, 0.3141, 0.8674), (0.01041, 0.3149, 0.867), (0.01007, 0.3156, 0.8665), (0.009348, 0.316, 0.866), (0.008443, 0.316, 0.8656), (0.007594, 0.3156, 0.8656), (0.11, 0.1249, 0.3133), (0.1075, 0.1205, 0.3134), (0.1141, 0.1277, 0.3123), (0.1189, 0.1279, 0.3106), (0.1231, 0.1256, 0.3088), (0.1255, 0.1214, 0.3072), (0.1255, 0.1164, 0.3064), (0.123, 0.1119, 0.3065), (0.1188, 0.1092, 0.3075), (0.114, 0.1089, 0.3092), (0.1099, 0.1112, 0.311), (0.1075, 0.1154, 0.3126), (0.1823, 0.08294, 0.5043), (0.1808, 0.07936, 0.5048), (0.185, 0.08529, 0.5028), (0.1883, 0.08578, 0.5007), (0.1912, 0.08427, 0.4986), (0.193, 0.08117, 0.4969), (0.1931, 0.07731, 0.4963), (0.1917, 0.07373, 0.4968), (0.1889, 0.07138, 0.4983), (0.1856, 0.07089, 0.5004), (0.1827, 0.0724, 0.5025), (0.181, 0.0755, 0.5041), (0.1272, 0.0984, 0.4068), (0.1275, 0.09333, 0.4069), (0.1302, 0.08906, 0.4064), (0.1346, 0.08674, 0.4053), (0.1396, 0.08699, 0.404), (0.1437, 0.08974, 0.4029), (0.1459, 0.09426, 0.4021), (0.1456, 0.09933, 0.4019), (0.1429, 0.1036, 0.4025), (0.1385, 0.1059, 0.4035), (0.1336, 0.1057, 0.4048), (0.1294, 0.1029, 0.406), (0.3115, 0.04481, 0.6556), (0.3103, 0.04213, 0.6558), (0.3136, 0.04656, 0.6546), (0.3161, 0.04693, 0.653), (0.3183, 0.04579, 0.6513), (0.3196, 0.04347, 0.65), (0.3196, 0.04058, 0.6494), (0.3184, 0.0379, 0.6496), (0.3162, 0.03615, 0.6507), (0.3138, 0.03578, 0.6522), (0.3116, 0.03692, 0.6539), (0.3103, 0.03924, 0.6552), (0.4036, 0.0312, 0.7759), (0.4029, 0.02996, 0.7759), (0.4046, 0.032, 0.7755), (0.4058, 0.03217, 0.7748), (0.4068, 0.03164, 0.774), (0.4073, 0.03057, 0.7733), (0.4073, 0.02924, 0.7729), (0.4067, 0.02801, 0.773), (0.4056, 0.02721, 0.7734), (0.4045, 0.02704, 0.7741), (0.4035, 0.02757, 0.7749), (0.4029, 0.02863, 0.7755), (0.08165, 0.137, 0.1904), (0.07753, 0.1339, 0.1883), (0.08707, 0.1378, 0.1913), (0.09234, 0.1362, 0.1906), (0.09604, 0.1326, 0.1886), (0.09719, 0.128, 0.1858), (0.09547, 0.1235, 0.183), (0.09135, 0.1205, 0.1809), (0.08593, 0.1196, 0.18), (0.08067, 0.1212, 0.1807), (0.07697, 0.1248, 0.1827), (0.07582, 0.1295, 0.1855), (0.1129, 0.04477, 0.4675), (0.1153, 0.04195, 0.4681), (0.1187, 0.04069, 0.4687), (0.1224, 0.04133, 0.4689), (0.1253, 0.04369, 0.4688), (0.1266, 0.04715, 0.4684), (0.126, 0.05077, 0.4678), (0.1237, 0.05359, 0.4672), (0.1202, 0.05486, 0.4667), (0.1165, 0.05422, 0.4664), (0.1137, 0.05186, 0.4665), (0.1123, 0.0484, 0.4669), (0.1019, 0.04376, 0.5547), (0.1032, 0.04218, 0.555), (0.1051, 0.04148, 0.5553), (0.1071, 0.04184, 0.5554), (0.1087, 0.04315, 0.5554), (0.1095, 0.04508, 0.5552), (0.1091, 0.0471, 0.5548), (0.1078, 0.04867, 0.5545), (0.1059, 0.04938, 0.5542), (0.1039, 0.04902, 0.554), (0.1023, 0.0477, 0.5541), (0.1015, 0.04578, 0.5543), (0.1108, 0.04942, 0.6332), (0.1115, 0.04866, 0.6333), (0.1124, 0.04831, 0.6335), (0.1134, 0.04849, 0.6335), (0.1142, 0.04913, 0.6335), (0.1145, 0.05007, 0.6334), (0.1144, 0.05105, 0.6333), (0.1137, 0.05181, 0.6331), (0.1128, 0.05216, 0.6329), (0.1118, 0.05198, 0.6329), (0.111, 0.05134, 0.6329), (0.1107, 0.0504, 0.633), (0.1535, 0.05559, -0.01507), (0.1496, 0.04854, -0.0149), (0.16, 0.05989, -0.01667), (0.1676, 0.06029, -0.01929), (0.1742, 0.05667, -0.02221), (0.1779, 0.05002, -0.02466), (0.1779, 0.0421, -0.02597), (0.174, 0.03505, -0.02581), (0.1675, 0.03075, -0.0242), (0.1599, 0.03036, -0.02159), (0.1533, 0.03397, -0.01867), (0.1496, 0.04063, -0.01622), (0.2674, -0.01052, 0.2856), (0.265, -0.01616, 0.2864), (0.2717, -0.006817, 0.2832), (0.2768, -0.006051, 0.2799), (0.2814, -0.008424, 0.2766), (0.2842, -0.0133, 0.274), (0.2844, -0.01937, 0.273), (0.2821, -0.02502, 0.2738), (0.2778, -0.02872, 0.2761), (0.2726, -0.02948, 0.2794), (0.268, -0.02711, 0.2828), (0.2652, -0.02223, 0.2853), (0.1807, 0.01383, 0.1321), (0.1812, 0.005843, 0.1323), (0.1854, -0.0008743, 0.1314), (0.1923, -0.004527, 0.1298), (0.2001, -0.004136, 0.1278), (0.2065, 0.0001931, 0.1259), (0.21, 0.007302, 0.1247), (0.2095, 0.01528, 0.1245), (0.2053, 0.022, 0.1253), (0.1983, 0.02565, 0.1269), (0.1906, 0.02526, 0.129), (0.1842, 0.02093, 0.1308), (0.3781, -0.04288, 0.4218), (0.3762, -0.04711, 0.4221), (0.3815, -0.04012, 0.4202), (0.3854, -0.03955, 0.4177), (0.3888, -0.04133, 0.4151), (0.3908, -0.04498, 0.413), (0.3909, -0.04953, 0.4121), (0.3889, -0.05375, 0.4124), (0.3856, -0.05652, 0.414), (0.3817, -0.05709, 0.4165), (0.3782, -0.05531, 0.4191), (0.3762, -0.05165, 0.4212), (0.5231, -0.06431, 0.6112), (0.5221, -0.06625, 0.6112), (0.5247, -0.06305, 0.6105), (0.5265, -0.06279, 0.6094), (0.5281, -0.06361, 0.6082), (0.529, -0.06529, 0.6071), (0.5289, -0.06739, 0.6065), (0.528, -0.06933, 0.6066), (0.5263, -0.0706, 0.6072), (0.5245, -0.07085, 0.6083), (0.5229, -0.07003, 0.6096), (0.522, -0.06835, 0.6107), (0.1582, -0.07061, 0.2277), (0.1618, -0.07505, 0.2287), (0.1673, -0.07704, 0.2295), (0.1731, -0.07603, 0.2299), (0.1776, -0.07231, 0.2297), (0.1797, -0.06687, 0.2291), (0.1787, -0.06116, 0.2282), (0.175, -0.05672, 0.2272), (0.1696, -0.05473, 0.2263), (0.1638, -0.05574, 0.226), (0.1593, -0.05946, 0.2261), (0.1572, -0.0649, 0.2267), (0.1407, -0.07221, 0.3649), (0.1428, -0.07469, 0.3655), (0.1458, -0.07579, 0.3659), (0.149, -0.07523, 0.3661), (0.1515, -0.07316, 0.3661), (0.1527, -0.07013, 0.3657), (0.1522, -0.06694, 0.3652), (0.1501, -0.06447, 0.3646), (0.1471, -0.06336, 0.3642), (0.1439, -0.06392, 0.3639), (0.1414, -0.06599, 0.364), (0.1402, -0.06903, 0.3644), (0.1548, -0.06329, 0.4885), (0.1558, -0.0645, 0.4888), (0.1573, -0.06504, 0.489), (0.1589, -0.06476, 0.4891), (0.1601, -0.06375, 0.4891), (0.1607, -0.06228, 0.4889), (0.1604, -0.06073, 0.4886), (0.1594, -0.05952, 0.4884), (0.1579, -0.05898, 0.4882), (0.1564, -0.05926, 0.488), (0.1551, -0.06027, 0.4881), (0.1546, -0.06174, 0.4883), (-0.1156, -0.1149, -0.01772), (-0.1177, -0.1072, -0.01756), (-0.1174, -0.1226, -0.01933), (-0.1227, -0.1281, -0.02194), (-0.1299, -0.13, -0.02486), (-0.1372, -0.1277, -0.02731), (-0.1426, -0.1219, -0.02863), (-0.1447, -0.1142, -0.02846), (-0.1429, -0.1065, -0.02686), (-0.1377, -0.101, -0.02425), (-0.1304, -0.09917, -0.02132), (-0.1231, -0.1014, -0.01888), (-0.2438, -0.1454, 0.2829), (-0.2459, -0.1397, 0.2837), (-0.2444, -0.151, 0.2806), (-0.2476, -0.1551, 0.2773), (-0.2525, -0.1566, 0.2739), (-0.2579, -0.155, 0.2714), (-0.2622, -0.1507, 0.2703), (-0.2644, -0.145, 0.2711), (-0.2638, -0.1393, 0.2735), (-0.2606, -0.1352, 0.2768), (-0.2557, -0.1338, 0.2801), (-0.2503, -0.1354, 0.2827), (-0.1641, -0.1034, 0.1294), (-0.17, -0.09791, 0.1296), (-0.1777, -0.09597, 0.1288), (-0.1852, -0.09808, 0.1271), (-0.1905, -0.1037, 0.1251), (-0.1923, -0.1113, 0.1232), (-0.1899, -0.1188, 0.122), (-0.184, -0.1243, 0.1218), (-0.1763, -0.1262, 0.1226), (-0.1688, -0.1241, 0.1243), (-0.1635, -0.1185, 0.1263), (-0.1617, -0.1109, 0.1282), (-0.3464, -0.1981, 0.4191), (-0.3479, -0.1937, 0.4195), (-0.3469, -0.2025, 0.4175), (-0.3494, -0.2056, 0.4151), (-0.3531, -0.2066, 0.4125), (-0.357, -0.2054, 0.4104), (-0.3602, -0.2021, 0.4094), (-0.3617, -0.1977, 0.4098), (-0.3612, -0.1934, 0.4114), (-0.3587, -0.1903, 0.4138), (-0.355, -0.1892, 0.4164), (-0.351, -0.1905, 0.4185), (-0.4663, -0.2824, 0.6085), (-0.4669, -0.2803, 0.6086), (-0.4666, -0.2844, 0.6079), (-0.4677, -0.2859, 0.6067), (-0.4694, -0.2863, 0.6055), (-0.4712, -0.2857, 0.6044), (-0.4726, -0.2842, 0.6039), (-0.4733, -0.2821, 0.6039), (-0.473, -0.2801, 0.6046), (-0.4718, -0.2786, 0.6057), (-0.4701, -0.2781, 0.6069), (-0.4683, -0.2787, 0.608), (-0.2059, -0.02662, 0.225), (-0.2116, -0.02593, 0.226), (-0.217, -0.02825, 0.2268), (-0.2204, -0.03294, 0.2272), (-0.2212, -0.03875, 0.2271), (-0.2189, -0.04413, 0.2265), (-0.2143, -0.04763, 0.2255), (-0.2086, -0.04831, 0.2245), (-0.2033, -0.046, 0.2237), (-0.1998, -0.04131, 0.2233), (-0.1991, -0.0355, 0.2234), (-0.2013, -0.03012, 0.2241), (-0.1944, -0.01345, 0.5208), (-0.1975, -0.01307, 0.5214), (-0.2005, -0.01436, 0.5218), (-0.2025, -0.01697, 0.522), (-0.2029, -0.02021, 0.522), (-0.2016, -0.02321, 0.5216), (-0.199, -0.02516, 0.5211), (-0.1958, -0.02554, 0.5205), (-0.1929, -0.02425, 0.5201), (-0.1909, -0.02164, 0.5198), (-0.1905, -0.0184, 0.5199), (-0.1918, -0.0154, 0.5203), (-0.1988, -0.03057, 0.7809), (-0.1999, -0.03045, 0.7811), (-0.2008, -0.03087, 0.7812), (-0.2015, -0.03173, 0.7813), (-0.2016, -0.03279, 0.7813), (-0.2012, -0.03377, 0.7812), (-0.2004, -0.03441, 0.781), (-0.1993, -0.03453, 0.7808), (-0.1983, -0.03411, 0.7807), (-0.1977, -0.03325, 0.7806), (-0.1976, -0.03219, 0.7806), (-0.198, -0.03121, 0.7807), (-0.3012, 0.1066, 0.4855), (-0.3069, 0.1033, 0.4863), (-0.3136, 0.1031, 0.4865), (-0.3195, 0.1063, 0.4861), (-0.3229, 0.112, 0.4851), (-0.3231, 0.1185, 0.4838), (-0.3199, 0.1242, 0.4826), (-0.3141, 0.1276, 0.4818), (-0.3075, 0.1277, 0.4816), (-0.3016, 0.1245, 0.482), (-0.2982, 0.1189, 0.483), (-0.298, 0.1124, 0.4843), (-0.3696, 0.1094, 0.6393), (-0.3735, 0.107, 0.6398), (-0.3781, 0.107, 0.64), (-0.3822, 0.1091, 0.6397), (-0.3846, 0.113, 0.639), (-0.3847, 0.1175, 0.6381), (-0.3824, 0.1215, 0.6373), (-0.3785, 0.1238, 0.6367), (-0.3739, 0.1239, 0.6366), (-0.3699, 0.1217, 0.6369), (-0.3675, 0.1178, 0.6376), (-0.3674, 0.1133, 0.6385), (-0.451, 0.1121, 0.8091), (-0.4532, 0.1108, 0.8094), (-0.4557, 0.1107, 0.8095), (-0.458, 0.112, 0.8093), (-0.4593, 0.1141, 0.8089), (-0.4593, 0.1166, 0.8084), (-0.4581, 0.1188, 0.808), (-0.4559, 0.1201, 0.8077), (-0.4534, 0.1201, 0.8076), (-0.4512, 0.1189, 0.8078), (-0.4499, 0.1168, 0.8082), (-0.4498, 0.1143, 0.8086), (0.1896, -0.2144, 0.1702), (0.1975, -0.2144, 0.1688), (0.183, -0.2105, 0.1723), (0.1793, -0.2037, 0.1745), (0.1796, -0.1959, 0.1762), (0.1839, -0.1891, 0.177), (0.1909, -0.1852, 0.1767), (0.1988, -0.1852, 0.1752), (0.2054, -0.1892, 0.1732), (0.2091, -0.196, 0.171), (0.2088, -0.2038, 0.1692), (0.2045, -0.2106, 0.1684), (0.2558, -0.2738, 0.4861), (0.262, -0.2737, 0.4859), (0.2504, -0.2709, 0.4864), (0.2472, -0.2656, 0.4866), (0.2471, -0.2594, 0.4867), (0.2501, -0.254, 0.4867), (0.2553, -0.2508, 0.4866), (0.2615, -0.2507, 0.4864), (0.2669, -0.2536, 0.4862), (0.2701, -0.2589, 0.4859), (0.2702, -0.2651, 0.4858), (0.2673, -0.2705, 0.4858), (0.2414, -0.2603, 0.3093), (0.2486, -0.2569, 0.3105), (0.2529, -0.2506, 0.3129), (0.2534, -0.2432, 0.3159), (0.2497, -0.2367, 0.3186), (0.243, -0.2327, 0.3204), (0.235, -0.2324, 0.3208), (0.2279, -0.2358, 0.3196), (0.2236, -0.242, 0.3171), (0.2231, -0.2494, 0.3142), (0.2267, -0.256, 0.3114), (0.2335, -0.26, 0.3096), (0.2934, -0.2212, 0.7793), (0.2981, -0.2211, 0.7789), (0.2894, -0.219, 0.7797), (0.287, -0.215, 0.7799), (0.2869, -0.2104, 0.7799), (0.2891, -0.2063, 0.7798), (0.2931, -0.2039, 0.7794), (0.2977, -0.2038, 0.779), (0.3018, -0.206, 0.7786), (0.3042, -0.21, 0.7784), (0.3043, -0.2146, 0.7784), (0.302, -0.2187, 0.7786), (0.3541, -0.2495, 1.181), (0.3562, -0.2495, 1.181), (0.3522, -0.2485, 1.181), (0.3511, -0.2466, 1.181), (0.351, -0.2444, 1.181), (0.3521, -0.2425, 1.181), (0.3539, -0.2414, 1.181), (0.3561, -0.2414, 1.181), (0.3579, -0.2424, 1.18), (0.3591, -0.2443, 1.18), (0.3591, -0.2464, 1.18), (0.3581, -0.2483, 1.18), (0.2826, -0.2962, 0.4374), (0.2854, -0.2923, 0.4407), (0.2853, -0.288, 0.4447), (0.2823, -0.2845, 0.4483), (0.2771, -0.2826, 0.4504), (0.2713, -0.283, 0.4506), (0.2663, -0.2854, 0.4488), (0.2635, -0.2893, 0.4454), (0.2636, -0.2936, 0.4414), (0.2666, -0.2971, 0.4379), (0.2718, -0.299, 0.4357), (0.2776, -0.2986, 0.4355), (0.3132, -0.3203, 0.5389), (0.3147, -0.3181, 0.5408), (0.3147, -0.3157, 0.543), (0.313, -0.3137, 0.545), (0.3101, -0.3127, 0.5462), (0.3069, -0.3129, 0.5463), (0.3041, -0.3143, 0.5452), (0.3025, -0.3164, 0.5434), (0.3026, -0.3188, 0.5411), (0.3043, -0.3208, 0.5392), (0.3071, -0.3218, 0.538), (0.3104, -0.3216, 0.5379), (0.3285, -0.3638, 0.6466), (0.3293, -0.3628, 0.6475), (0.3292, -0.3616, 0.6486), (0.3284, -0.3607, 0.6495), (0.327, -0.3602, 0.6501), (0.3254, -0.3602, 0.6501), (0.3241, -0.3609, 0.6496), (0.3233, -0.362, 0.6487), (0.3233, -0.3631, 0.6477), (0.3242, -0.3641, 0.6467), (0.3256, -0.3646, 0.6461), (0.3271, -0.3645, 0.6461), (0.1296, -0.1282, -0.0196), (0.1375, -0.1282, -0.02101), (0.1229, -0.1243, -0.01752), (0.1192, -0.1175, -0.01531), (0.1196, -0.1097, -0.01358), (0.1238, -0.1029, -0.01278), (0.1308, -0.099, -0.01313), (0.1387, -0.09902, -0.01453), (0.1454, -0.1029, -0.01661), (0.149, -0.1097, -0.01882), (0.1487, -0.1176, -0.02055), (0.1445, -0.1243, -0.02136), (-0.03495, -0.2165, 0.3653), (-0.04064, -0.2204, 0.3631), (-0.02778, -0.2157, 0.3661), (-0.02105, -0.2182, 0.365), (-0.01657, -0.2233, 0.3626), (-0.01554, -0.2297, 0.3593), (-0.01823, -0.2357, 0.3561), (-0.02392, -0.2396, 0.3539), (-0.03109, -0.2404, 0.3532), (-0.03782, -0.2378, 0.3542), (-0.0423, -0.2327, 0.3567), (-0.04333, -0.2263, 0.3599), (-0.043, -0.3593, 0.6149), (-0.04738, -0.3622, 0.6132), (-0.0375, -0.3587, 0.6155), (-0.03233, -0.3606, 0.6147), (-0.02889, -0.3645, 0.6128), (-0.02809, -0.3694, 0.6103), (-0.03016, -0.374, 0.6078), (-0.03453, -0.3769, 0.606), (-0.04004, -0.3775, 0.6055), (-0.0452, -0.3756, 0.6062), (-0.04865, -0.3716, 0.6082), (-0.04944, -0.3668, 0.6107), (-0.04056, -0.2827, 0.4744), (-0.04324, -0.2886, 0.4712), (-0.04221, -0.295, 0.4679), (-0.03774, -0.3001, 0.4655), (-0.03103, -0.3026, 0.4644), (-0.02389, -0.3018, 0.4652), (-0.01821, -0.2979, 0.4674), (-0.01553, -0.292, 0.4706), (-0.01656, -0.2857, 0.4739), (-0.02103, -0.2806, 0.4764), (-0.02773, -0.2781, 0.4774), (-0.03488, -0.2789, 0.4767), (-0.04137, -0.4488, 0.7491), (-0.04466, -0.4509, 0.7475), (-0.03722, -0.4484, 0.7497), (-0.03333, -0.4499, 0.7491), (-0.03072, -0.4528, 0.7476), (-0.03011, -0.4564, 0.7456), (-0.03166, -0.4598, 0.7435), (-0.03495, -0.4619, 0.7419), (-0.03909, -0.4623, 0.7414), (-0.04299, -0.4608, 0.7419), (-0.04559, -0.4578, 0.7434), (-0.04621, -0.4542, 0.7455), (-0.02864, -0.5409, 0.8433), (-0.03016, -0.5419, 0.8425), (-0.02671, -0.5408, 0.8437), (-0.0249, -0.5415, 0.8435), (-0.02368, -0.5429, 0.8427), (-0.02339, -0.5445, 0.8417), (-0.0241, -0.546, 0.8406), (-0.02562, -0.5469, 0.8398), (-0.02754, -0.547, 0.8394), (-0.02936, -0.5463, 0.8397), (-0.03058, -0.545, 0.8404), (-0.03087, -0.5433, 0.8414), (-0.02439, -0.1257, 0.1983), (-0.02987, -0.1284, 0.1933), (-0.01698, -0.1259, 0.201), (-0.009625, -0.1287, 0.2007), (-0.004291, -0.1335, 0.1974), (-0.002408, -0.1389, 0.192), (-0.004482, -0.1436, 0.186), (-0.009957, -0.1462, 0.181), (-0.01737, -0.1461, 0.1783), (-0.02472, -0.1433, 0.1786), (-0.03006, -0.1385, 0.1819), (-0.03194, -0.133, 0.1873), (0.06728, -0.01672, 0.2542), (0.06159, -0.02121, 0.2544), (0.07445, -0.01567, 0.2545), (0.08118, -0.01834, 0.2551), (0.08566, -0.02401, 0.2559), (0.08669, -0.03117, 0.2567), (0.084, -0.03789, 0.2572), (0.07831, -0.04237, 0.2574), (0.07114, -0.04342, 0.2571), (0.06441, -0.04075, 0.2565), (0.05993, -0.03508, 0.2557), (0.0589, -0.02793, 0.2549), (0.09978, -0.008606, 0.673), (0.09541, -0.01206, 0.673), (0.1053, -0.007797, 0.6732), (0.1105, -0.009847, 0.6738), (0.1139, -0.0142, 0.6744), (0.1147, -0.0197, 0.6749), (0.1126, -0.02487, 0.6753), (0.1083, -0.02832, 0.6753), (0.1027, -0.02913, 0.675), (0.09758, -0.02708, 0.6745), (0.09414, -0.02272, 0.6739), (0.09334, -0.01722, 0.6734), (0.06167, -0.01646, 0.4401), (0.05899, -0.02316, 0.4406), (0.06002, -0.0303, 0.4413), (0.06449, -0.03595, 0.4421), (0.0712, -0.03861, 0.4428), (0.07834, -0.03756, 0.4431), (0.08402, -0.03309, 0.443), (0.0867, -0.02639, 0.4425), (0.08567, -0.01925, 0.4417), (0.0812, -0.0136, 0.4409), (0.0745, -0.01094, 0.4403), (0.06735, -0.01198, 0.44), (0.1269, -0.01519, 0.9078), (0.1236, -0.0178, 0.9075), (0.131, -0.01457, 0.9082), (0.1349, -0.01611, 0.9087), (0.1375, -0.01941, 0.909), (0.1381, -0.02356, 0.9092), (0.1366, -0.02748, 0.9091), (0.1333, -0.03009, 0.9088), (0.1292, -0.03071, 0.9084), (0.1253, -0.02916, 0.9079), (0.1227, -0.02587, 0.9076), (0.122, -0.02171, 0.9074), (0.1497, -0.04478, 1.095), (0.1481, -0.046, 1.095), (0.1516, -0.0445, 1.095), (0.1534, -0.04522, 1.096), (0.1546, -0.04675, 1.096), (0.1549, -0.04869, 1.096), (0.1542, -0.05052, 1.095), (0.1527, -0.05173, 1.095), (0.1508, -0.05202, 1.095), (0.1489, -0.0513, 1.094), (0.1477, -0.04976, 1.094), (0.1474, -0.04782, 1.094), (0.07784, -0.02621, -0.02245), (0.07236, -0.03108, -0.02671), (0.08525, -0.02489, -0.019), (0.0926, -0.02748, -0.01729), (0.09794, -0.03328, -0.01777), (0.09982, -0.04074, -0.02032), (0.09775, -0.04786, -0.02425), (0.09227, -0.05273, -0.02851), (0.08486, -0.05404, -0.03196), (0.07751, -0.05145, -0.03367), (0.07217, -0.04565, -0.03319), (0.07029, -0.03819, -0.03064), (0.08049, -0.01031, 0.8648), (0.07687, -0.01316, 0.8649), (0.08504, -0.009643, 0.865), (0.08931, -0.01134, 0.8654), (0.09216, -0.01494, 0.8659), (0.09282, -0.01949, 0.8664), (0.09111, -0.02376, 0.8667), (0.08749, -0.02661, 0.8667), (0.08294, -0.02728, 0.8665), (0.07867, -0.02559, 0.8661), (0.07582, -0.02198, 0.8656), (0.07516, -0.01744, 0.8651), (0.06402, 0.002904, 1.013), (0.0619, 0.00123, 1.013), (0.06669, 0.003296, 1.014), (0.0692, 0.002302, 1.014), (0.07087, 0.0001878, 1.014), (0.07125, -0.002479, 1.014), (0.07025, -0.004985, 1.014), (0.06813, -0.006659, 1.015), (0.06546, -0.007051, 1.014), (0.06295, -0.006057, 1.014), (0.06128, -0.003943, 1.014), (0.0609, -0.001275, 1.014), (0.2291, -0.2327, 1.128), (0.231, -0.2327, 1.128), (0.2274, -0.2318, 1.129), (0.2264, -0.2302, 1.129), (0.2263, -0.2282, 1.129), (0.2272, -0.2265, 1.129), (0.2289, -0.2255, 1.128), (0.2308, -0.2255, 1.128), (0.2325, -0.2264, 1.128), (0.2335, -0.2281, 1.128), (0.2336, -0.23, 1.128), (0.2326, -0.2317, 1.128)], [], [(60, 1, 3, 61), (61, 3, 5, 62), (62, 5, 7, 63), (63, 7, 9, 64), (64, 9, 11, 65), (65, 11, 13, 66), (66, 13, 15, 67), (67, 15, 17, 68), (68, 17, 19, 69), (69, 19, 21, 70), (71, 23, 1, 60), (70, 21, 23, 71), (0, 2, 4, 6, 8, 10, 12, 14, 16, 18, 20, 22), (72, 73, 47, 37), (37, 47, 95, 85), (73, 74, 46, 47), (74, 75, 45, 46), (75, 76, 44, 45), (76, 77, 43, 44), (77, 78, 42, 43), (78, 79, 41, 42), (79, 80, 40, 41), (80, 81, 39, 40), (81, 82, 38, 39), (82, 83, 36, 38), (83, 72, 37, 36), (3, 1, 48, 59), (5, 3, 59, 58), (7, 5, 58, 57), (9, 7, 57, 56), (11, 9, 56, 55), (13, 11, 55, 54), (15, 13, 54, 53), (17, 15, 53, 52), (19, 17, 52, 51), (21, 19, 51, 50), (23, 21, 50, 49), (1, 23, 49, 48), (20, 70, 71, 22), (22, 71, 60, 0), (18, 69, 70, 20), (16, 68, 69, 18), (14, 67, 68, 16), (12, 66, 67, 14), (10, 65, 66, 12), (8, 64, 65, 10), (6, 63, 64, 8), (4, 62, 63, 6), (2, 61, 62, 4), (0, 60, 61, 2), (24, 25, 72, 83), (26, 24, 83, 82), (27, 26, 82, 81), (28, 27, 81, 80), (29, 28, 80, 79), (30, 29, 79, 78), (31, 30, 78, 77), (32, 31, 77, 76), (33, 32, 76, 75), (34, 33, 75, 74), (35, 34, 74, 73), (25, 35, 73, 72), (85, 95, 107, 97), (47, 46, 94, 95), (46, 45, 93, 94), (45, 44, 92, 93), (44, 43, 91, 92), (43, 42, 90, 91), (42, 41, 89, 90), (41, 40, 88, 89), (40, 39, 87, 88), (39, 38, 86, 87), (38, 36, 84, 86), (36, 37, 85, 84), (96, 97, 107, 106, 105, 104, 103, 102, 101, 100, 99, 98), (95, 94, 106, 107), (94, 93, 105, 106), (93, 92, 104, 105), (92, 91, 103, 104), (91, 90, 102, 103), (90, 89, 101, 102), (89, 88, 100, 101), (88, 87, 99, 100), (87, 86, 98, 99), (86, 84, 96, 98), (84, 85, 97, 96), (48, 49, 109, 108), (49, 50, 110, 109), (50, 51, 111, 110), (51, 52, 112, 111), (52, 53, 113, 112), (53, 54, 114, 113), (54, 55, 115, 114), (55, 56, 116, 115), (56, 57, 117, 116), (57, 58, 118, 117), (58, 59, 119, 118), (59, 48, 108, 119), (108, 109, 121, 120), (109, 110, 122, 121), (110, 111, 123, 122), (111, 112, 124, 123), (112, 113, 125, 124), (113, 114, 126, 125), (114, 115, 127, 126), (115, 116, 128, 127), (116, 117, 129, 128), (117, 118, 130, 129), (118, 119, 131, 130), (119, 108, 120, 131), (120, 121, 133, 132), (121, 122, 134, 133), (122, 123, 135, 134), (123, 124, 136, 135), (124, 125, 137, 136), (125, 126, 138, 137), (126, 127, 139, 138), (127, 128, 140, 139), (128, 129, 141, 140), (129, 130, 142, 141), (130, 131, 143, 142), (131, 120, 132, 143), (132, 133, 145, 144), (133, 134, 146, 145), (134, 135, 147, 146), (135, 136, 148, 147), (136, 137, 149, 148), (137, 138, 150, 149), (138, 139, 151, 150), (139, 140, 152, 151), (140, 141, 153, 152), (141, 142, 154, 153), (142, 143, 155, 154), (143, 132, 144, 155), (144, 145, 157, 156), (145, 146, 158, 157), (146, 147, 159, 158), (147, 148, 160, 159), (148, 149, 161, 160), (149, 150, 162, 161), (150, 151, 163, 162), (151, 152, 164, 163), (152, 153, 165, 164), (153, 154, 166, 165), (154, 155, 167, 166), (155, 144, 156, 167), (35, 25, 169, 179), (34, 35, 179, 178), (33, 34, 178, 177), (32, 33, 177, 176), (31, 32, 176, 175), (30, 31, 175, 174), (29, 30, 174, 173), (28, 29, 173, 172), (27, 28, 172, 171), (26, 27, 171, 170), (24, 26, 170, 168), (25, 24, 168, 169), (240, 181, 183, 241), (241, 183, 185, 242), (242, 185, 187, 243), (243, 187, 189, 244), (244, 189, 191, 245), (245, 191, 193, 246), (246, 193, 195, 247), (247, 195, 197, 248), (248, 197, 199, 249), (249, 199, 201, 250), (251, 203, 181, 240), (250, 201, 203, 251), (180, 182, 184, 186, 188, 190, 192, 194, 196, 198, 200, 202), (252, 253, 227, 217), (217, 227, 275, 265), (253, 254, 226, 227), (254, 255, 225, 226), (255, 256, 224, 225), (256, 257, 223, 224), (257, 258, 222, 223), (258, 259, 221, 222), (259, 260, 220, 221), (260, 261, 219, 220), (261, 262, 218, 219), (262, 263, 216, 218), (263, 252, 217, 216), (183, 181, 228, 239), (185, 183, 239, 238), (187, 185, 238, 237), (189, 187, 237, 236), (191, 189, 236, 235), (193, 191, 235, 234), (195, 193, 234, 233), (197, 195, 233, 232), (199, 197, 232, 231), (201, 199, 231, 230), (203, 201, 230, 229), (181, 203, 229, 228), (200, 250, 251, 202), (202, 251, 240, 180), (198, 249, 250, 200), (196, 248, 249, 198), (194, 247, 248, 196), (192, 246, 247, 194), (190, 245, 246, 192), (188, 244, 245, 190), (186, 243, 244, 188), (184, 242, 243, 186), (182, 241, 242, 184), (180, 240, 241, 182), (204, 205, 252, 263), (206, 204, 263, 262), (207, 206, 262, 261), (208, 207, 261, 260), (209, 208, 260, 259), (210, 209, 259, 258), (211, 210, 258, 257), (212, 211, 257, 256), (213, 212, 256, 255), (214, 213, 255, 254), (215, 214, 254, 253), (205, 215, 253, 252), (265, 275, 287, 277), (227, 226, 274, 275), (226, 225, 273, 274), (225, 224, 272, 273), (224, 223, 271, 272), (223, 222, 270, 271), (222, 221, 269, 270), (221, 220, 268, 269), (220, 219, 267, 268), (219, 218, 266, 267), (218, 216, 264, 266), (216, 217, 265, 264), (276, 277, 287, 286, 285, 284, 283, 282, 281, 280, 279, 278), (275, 274, 286, 287), (274, 273, 285, 286), (273, 272, 284, 285), (272, 271, 283, 284), (271, 270, 282, 283), (270, 269, 281, 282), (269, 268, 280, 281), (268, 267, 279, 280), (267, 266, 278, 279), (266, 264, 276, 278), (264, 265, 277, 276), (228, 229, 289, 288), (229, 230, 290, 289), (230, 231, 291, 290), (231, 232, 292, 291), (232, 233, 293, 292), (233, 234, 294, 293), (234, 235, 295, 294), (235, 236, 296, 295), (236, 237, 297, 296), (237, 238, 298, 297), (238, 239, 299, 298), (239, 228, 288, 299), (288, 289, 301, 300), (289, 290, 302, 301), (290, 291, 303, 302), (291, 292, 304, 303), (292, 293, 305, 304), (293, 294, 306, 305), (294, 295, 307, 306), (295, 296, 308, 307), (296, 297, 309, 308), (297, 298, 310, 309), (298, 299, 311, 310), (299, 288, 300, 311), (300, 301, 313, 312), (301, 302, 314, 313), (302, 303, 315, 314), (303, 304, 316, 315), (304, 305, 317, 316), (305, 306, 318, 317), (306, 307, 319, 318), (307, 308, 320, 319), (308, 309, 321, 320), (309, 310, 322, 321), (310, 311, 323, 322), (311, 300, 312, 323), (312, 313, 325, 324), (313, 314, 326, 325), (314, 315, 327, 326), (315, 316, 328, 327), (316, 317, 329, 328), (317, 318, 330, 329), (318, 319, 331, 330), (319, 320, 332, 331), (320, 321, 333, 332), (321, 322, 334, 333), (322, 323, 335, 334), (323, 312, 324, 335), (324, 325, 337, 336), (325, 326, 338, 337), (326, 327, 339, 338), (327, 328, 340, 339), (328, 329, 341, 340), (329, 330, 342, 341), (330, 331, 343, 342), (331, 332, 344, 343), (332, 333, 345, 344), (333, 334, 346, 345), (334, 335, 347, 346), (335, 324, 336, 347), (215, 205, 349, 359), (214, 215, 359, 358), (213, 214, 358, 357), (212, 213, 357, 356), (211, 212, 356, 355), (210, 211, 355, 354), (209, 210, 354, 353), (208, 209, 353, 352), (207, 208, 352, 351), (206, 207, 351, 350), (204, 206, 350, 348), (205, 204, 348, 349), (252, 253, 361, 360), (253, 254, 362, 361), (254, 255, 363, 362), (255, 256, 364, 363), (256, 257, 365, 364), (257, 258, 366, 365), (258, 259, 367, 366), (259, 260, 368, 367), (260, 261, 369, 368), (261, 262, 370, 369), (262, 263, 371, 370), (263, 252, 360, 371), (360, 361, 373, 372), (361, 362, 374, 373), (362, 363, 375, 374), (363, 364, 376, 375), (364, 365, 377, 376), (365, 366, 378, 377), (366, 367, 379, 378), (367, 368, 380, 379), (368, 369, 381, 380), (369, 370, 382, 381), (370, 371, 383, 382), (371, 360, 372, 383), (372, 373, 385, 384), (373, 374, 386, 385), (374, 375, 387, 386), (375, 376, 388, 387), (376, 377, 389, 388), (377, 378, 390, 389), (378, 379, 391, 390), (379, 380, 392, 391), (380, 381, 393, 392), (381, 382, 394, 393), (382, 383, 395, 394), (383, 372, 384, 395), (420, 421, 419, 409), (409, 419, 443, 433), (421, 422, 418, 419), (422, 423, 417, 418), (423, 424, 416, 417), (424, 425, 415, 416), (425, 426, 414, 415), (426, 427, 413, 414), (427, 428, 412, 413), (428, 429, 411, 412), (429, 430, 410, 411), (430, 431, 408, 410), (431, 420, 409, 408), (396, 397, 420, 431), (398, 396, 431, 430), (399, 398, 430, 429), (400, 399, 429, 428), (401, 400, 428, 427), (402, 401, 427, 426), (403, 402, 426, 425), (404, 403, 425, 424), (405, 404, 424, 423), (406, 405, 423, 422), (407, 406, 422, 421), (397, 407, 421, 420), (433, 443, 455, 445), (419, 418, 442, 443), (418, 417, 441, 442), (417, 416, 440, 441), (416, 415, 439, 440), (415, 414, 438, 439), (414, 413, 437, 438), (413, 412, 436, 437), (412, 411, 435, 436), (411, 410, 434, 435), (410, 408, 432, 434), (408, 409, 433, 432), (444, 445, 455, 454, 453, 452, 451, 450, 449, 448, 447, 446), (443, 442, 454, 455), (442, 441, 453, 454), (441, 440, 452, 453), (440, 439, 451, 452), (439, 438, 450, 451), (438, 437, 449, 450), (437, 436, 448, 449), (436, 435, 447, 448), (435, 434, 446, 447), (434, 432, 444, 446), (432, 433, 445, 444), (407, 397, 457, 467), (406, 407, 467, 466), (405, 406, 466, 465), (404, 405, 465, 464), (403, 404, 464, 463), (402, 403, 463, 462), (401, 402, 462, 461), (400, 401, 461, 460), (399, 400, 460, 459), (398, 399, 459, 458), (396, 398, 458, 456), (397, 396, 456, 457), (420, 421, 469, 468), (421, 422, 470, 469), (422, 423, 471, 470), (423, 424, 472, 471), (424, 425, 473, 472), (425, 426, 474, 473), (426, 427, 475, 474), (427, 428, 476, 475), (428, 429, 477, 476), (429, 430, 478, 477), (430, 431, 479, 478), (431, 420, 468, 479), (468, 469, 481, 480), (469, 470, 482, 481), (470, 471, 483, 482), (471, 472, 484, 483), (472, 473, 485, 484), (473, 474, 486, 485), (474, 475, 487, 486), (475, 476, 488, 487), (476, 477, 489, 488), (477, 478, 490, 489), (478, 479, 491, 490), (479, 468, 480, 491), (480, 481, 493, 492), (481, 482, 494, 493), (482, 483, 495, 494), (483, 484, 496, 495), (484, 485, 497, 496), (485, 486, 498, 497), (486, 487, 499, 498), (487, 488, 500, 499), (488, 489, 501, 500), (489, 490, 502, 501), (490, 491, 503, 502), (491, 480, 492, 503), (540, 505, 507, 541), (541, 507, 509, 542), (542, 509, 511, 543), (543, 511, 513, 544), (544, 513, 515, 545), (545, 515, 517, 546), (546, 517, 519, 547), (547, 519, 521, 548), (548, 521, 523, 549), (549, 523, 525, 550), (551, 527, 505, 540), (550, 525, 527, 551), (504, 506, 508, 510, 512, 514, 516, 518, 520, 522, 524, 526), (507, 505, 528, 539), (509, 507, 539, 538), (511, 509, 538, 537), (513, 511, 537, 536), (515, 513, 536, 535), (517, 515, 535, 534), (519, 517, 534, 533), (521, 519, 533, 532), (523, 521, 532, 531), (525, 523, 531, 530), (527, 525, 530, 529), (505, 527, 529, 528), (524, 550, 551, 526), (526, 551, 540, 504), (522, 549, 550, 524), (520, 548, 549, 522), (518, 547, 548, 520), (516, 546, 547, 518), (514, 545, 546, 516), (512, 544, 545, 514), (510, 543, 544, 512), (508, 542, 543, 510), (506, 541, 542, 508), (504, 540, 541, 506), (528, 529, 553, 552), (529, 530, 554, 553), (530, 531, 555, 554), (531, 532, 556, 555), (532, 533, 557, 556), (533, 534, 558, 557), (534, 535, 559, 558), (535, 536, 560, 559), (536, 537, 561, 560), (537, 538, 562, 561), (538, 539, 563, 562), (539, 528, 552, 563), (552, 553, 565, 564), (553, 554, 566, 565), (554, 555, 567, 566), (555, 556, 568, 567), (556, 557, 569, 568), (557, 558, 570, 569), (558, 559, 571, 570), (559, 560, 572, 571), (560, 561, 573, 572), (561, 562, 574, 573), (562, 563, 575, 574), (563, 552, 564, 575), (564, 565, 577, 576), (565, 566, 578, 577), (566, 567, 579, 578), (567, 568, 580, 579), (568, 569, 581, 580), (569, 570, 582, 581), (570, 571, 583, 582), (571, 572, 584, 583), (572, 573, 585, 584), (573, 574, 586, 585), (574, 575, 587, 586), (575, 564, 576, 587), (576, 577, 589, 588), (577, 578, 590, 589), (578, 579, 591, 590), (579, 580, 592, 591), (580, 581, 593, 592), (581, 582, 594, 593), (582, 583, 595, 594), (583, 584, 596, 595), (584, 585, 597, 596), (585, 586, 598, 597), (586, 587, 599, 598), (587, 576, 588, 599), (588, 589, 601, 600), (589, 590, 602, 601), (590, 591, 603, 602), (591, 592, 604, 603), (592, 593, 605, 604), (593, 594, 606, 605), (594, 595, 607, 606), (595, 596, 608, 607), (596, 597, 609, 608), (597, 598, 610, 609), (598, 599, 611, 610), (599, 588, 600, 611), (636, 637, 635, 625), (625, 635, 659, 649), (637, 638, 634, 635), (638, 639, 633, 634), (639, 640, 632, 633), (640, 641, 631, 632), (641, 642, 630, 631), (642, 643, 629, 630), (643, 644, 628, 629), (644, 645, 627, 628), (645, 646, 626, 627), (646, 647, 624, 626), (647, 636, 625, 624), (612, 613, 636, 647), (614, 612, 647, 646), (615, 614, 646, 645), (616, 615, 645, 644), (617, 616, 644, 643), (618, 617, 643, 642), (619, 618, 642, 641), (620, 619, 641, 640), (621, 620, 640, 639), (622, 621, 639, 638), (623, 622, 638, 637), (613, 623, 637, 636), (649, 659, 671, 661), (635, 634, 658, 659), (634, 633, 657, 658), (633, 632, 656, 657), (632, 631, 655, 656), (631, 630, 654, 655), (630, 629, 653, 654), (629, 628, 652, 653), (628, 627, 651, 652), (627, 626, 650, 651), (626, 624, 648, 650), (624, 625, 649, 648), (660, 661, 671, 670, 669, 668, 667, 666, 665, 664, 663, 662), (659, 658, 670, 671), (658, 657, 669, 670), (657, 656, 668, 669), (656, 655, 667, 668), (655, 654, 666, 667), (654, 653, 665, 666), (653, 652, 664, 665), (652, 651, 663, 664), (651, 650, 662, 663), (650, 648, 660, 662), (648, 649, 661, 660), (623, 613, 673, 683), (622, 623, 683, 682), (621, 622, 682, 681), (620, 621, 681, 680), (619, 620, 680, 679), (618, 619, 679, 678), (617, 618, 678, 677), (616, 617, 677, 676), (615, 616, 676, 675), (614, 615, 675, 674), (612, 614, 674, 672), (613, 612, 672, 673), (636, 637, 685, 684), (637, 638, 686, 685), (638, 639, 687, 686), (639, 640, 688, 687), (640, 641, 689, 688), (641, 642, 690, 689), (642, 643, 691, 690), (643, 644, 692, 691), (644, 645, 693, 692), (645, 646, 694, 693), (646, 647, 695, 694), (647, 636, 684, 695), (684, 685, 697, 696), (685, 686, 698, 697), (686, 687, 699, 698), (687, 688, 700, 699), (688, 689, 701, 700), (689, 690, 702, 701), (690, 691, 703, 702), (691, 692, 704, 703), (692, 693, 705, 704), (693, 694, 706, 705), (694, 695, 707, 706), (695, 684, 696, 707), (696, 697, 709, 708), (697, 698, 710, 709), (698, 699, 711, 710), (699, 700, 712, 711), (700, 701, 713, 712), (701, 702, 714, 713), (702, 703, 715, 714), (703, 704, 716, 715), (704, 705, 717, 716), (705, 706, 718, 717), (706, 707, 719, 718), (707, 696, 708, 719), (744, 745, 743, 733), (733, 743, 767, 757), (745, 746, 742, 743), (746, 747, 741, 742), (747, 748, 740, 741), (748, 749, 739, 740), (749, 750, 738, 739), (750, 751, 737, 738), (751, 752, 736, 737), (752, 753, 735, 736), (753, 754, 734, 735), (754, 755, 732, 734), (755, 744, 733, 732), (720, 721, 744, 755), (722, 720, 755, 754), (723, 722, 754, 753), (724, 723, 753, 752), (725, 724, 752, 751), (726, 725, 751, 750), (727, 726, 750, 749), (728, 727, 749, 748), (729, 728, 748, 747), (730, 729, 747, 746), (731, 730, 746, 745), (721, 731, 745, 744), (757, 767, 779, 769), (743, 742, 766, 767), (742, 741, 765, 766), (741, 740, 764, 765), (740, 739, 763, 764), (739, 738, 762, 763), (738, 737, 761, 762), (737, 736, 760, 761), (736, 735, 759, 760), (735, 734, 758, 759), (734, 732, 756, 758), (732, 733, 757, 756), (768, 769, 779, 778, 777, 776, 775, 774, 773, 772, 771, 770), (767, 766, 778, 779), (766, 765, 777, 778), (765, 764, 776, 777), (764, 763, 775, 776), (763, 762, 774, 775), (762, 761, 773, 774), (761, 760, 772, 773), (760, 759, 771, 772), (759, 758, 770, 771), (758, 756, 768, 770), (756, 757, 769, 768), (731, 721, 781, 791), (730, 731, 791, 790), (729, 730, 790, 789), (728, 729, 789, 788), (727, 728, 788, 787), (726, 727, 787, 786), (725, 726, 786, 785), (724, 725, 785, 784), (723, 724, 784, 783), (722, 723, 783, 782), (720, 722, 782, 780), (721, 720, 780, 781), (744, 745, 793, 792), (745, 746, 794, 793), (746, 747, 795, 794), (747, 748, 796, 795), (748, 749, 797, 796), (749, 750, 798, 797), (750, 751, 799, 798), (751, 752, 800, 799), (752, 753, 801, 800), (753, 754, 802, 801), (754, 755, 803, 802), (755, 744, 792, 803), (792, 793, 805, 804), (793, 794, 806, 805), (794, 795, 807, 806), (795, 796, 808, 807), (796, 797, 809, 808), (797, 798, 810, 809), (798, 799, 811, 810), (799, 800, 812, 811), (800, 801, 813, 812), (801, 802, 814, 813), (802, 803, 815, 814), (803, 792, 804, 815), (804, 805, 817, 816), (805, 806, 818, 817), (806, 807, 819, 818), (807, 808, 820, 819), (808, 809, 821, 820), (809, 810, 822, 821), (810, 811, 823, 822), (811, 812, 824, 823), (812, 813, 825, 824), (813, 814, 826, 825), (814, 815, 827, 826), (815, 804, 816, 827), (816, 817, 818, 819, 820, 821, 822, 823, 824, 825, 826, 827), (852, 853, 851, 841), (841, 851, 875, 865), (853, 854, 850, 851), (854, 855, 849, 850), (855, 856, 848, 849), (856, 857, 847, 848), (857, 858, 846, 847), (858, 859, 845, 846), (859, 860, 844, 845), (860, 861, 843, 844), (861, 862, 842, 843), (862, 863, 840, 842), (863, 852, 841, 840), (828, 829, 852, 863), (830, 828, 863, 862), (831, 830, 862, 861), (832, 831, 861, 860), (833, 832, 860, 859), (834, 833, 859, 858), (835, 834, 858, 857), (836, 835, 857, 856), (837, 836, 856, 855), (838, 837, 855, 854), (839, 838, 854, 853), (829, 839, 853, 852), (865, 875, 887, 877), (851, 850, 874, 875), (850, 849, 873, 874), (849, 848, 872, 873), (848, 847, 871, 872), (847, 846, 870, 871), (846, 845, 869, 870), (845, 844, 868, 869), (844, 843, 867, 868), (843, 842, 866, 867), (842, 840, 864, 866), (840, 841, 865, 864), (876, 877, 887, 886, 885, 884, 883, 882, 881, 880, 879, 878), (875, 874, 886, 887), (874, 873, 885, 886), (873, 872, 884, 885), (872, 871, 883, 884), (871, 870, 882, 883), (870, 869, 881, 882), (869, 868, 880, 881), (868, 867, 879, 880), (867, 866, 878, 879), (866, 864, 876, 878), (864, 865, 877, 876), (852, 853, 889, 888), (853, 854, 890, 889), (854, 855, 891, 890), (855, 856, 892, 891), (856, 857, 893, 892), (857, 858, 894, 893), (858, 859, 895, 894), (859, 860, 896, 895), (860, 861, 897, 896), (861, 862, 898, 897), (862, 863, 899, 898), (863, 852, 888, 899), (888, 889, 901, 900), (889, 890, 902, 901), (890, 891, 903, 902), (891, 892, 904, 903), (892, 893, 905, 904), (893, 894, 906, 905), (894, 895, 907, 906), (895, 896, 908, 907), (896, 897, 909, 908), (897, 898, 910, 909), (898, 899, 911, 910), (899, 888, 900, 911), (900, 901, 913, 912), (901, 902, 914, 913), (902, 903, 915, 914), (903, 904, 916, 915), (904, 905, 917, 916), (905, 906, 918, 917), (906, 907, 919, 918), (907, 908, 920, 919), (908, 909, 921, 920), (909, 910, 922, 921), (910, 911, 923, 922), (911, 900, 912, 923), (912, 913, 914, 915, 916, 917, 918, 919, 920, 921, 922, 923), (948, 949, 947, 937), (937, 947, 971, 961), (949, 950, 946, 947), (950, 951, 945, 946), (951, 952, 944, 945), (952, 953, 943, 944), (953, 954, 942, 943), (954, 955, 941, 942), (955, 956, 940, 941), (956, 957, 939, 940), (957, 958, 938, 939), (958, 959, 936, 938), (959, 948, 937, 936), (924, 925, 948, 959), (926, 924, 959, 958), (927, 926, 958, 957), (928, 927, 957, 956), (929, 928, 956, 955), (930, 929, 955, 954), (931, 930, 954, 953), (932, 931, 953, 952), (933, 932, 952, 951), (934, 933, 951, 950), (935, 934, 950, 949), (925, 935, 949, 948), (961, 971, 983, 973), (947, 946, 970, 971), (946, 945, 969, 970), (945, 944, 968, 969), (944, 943, 967, 968), (943, 942, 966, 967), (942, 941, 965, 966), (941, 940, 964, 965), (940, 939, 963, 964), (939, 938, 962, 963), (938, 936, 960, 962), (936, 937, 961, 960), (972, 973, 983, 982, 981, 980, 979, 978, 977, 976, 975, 974), (971, 970, 982, 983), (970, 969, 981, 982), (969, 968, 980, 981), (968, 967, 979, 980), (967, 966, 978, 979), (966, 965, 977, 978), (965, 964, 976, 977), (964, 963, 975, 976), (963, 962, 974, 975), (962, 960, 972, 974), (960, 961, 973, 972), (948, 949, 985, 984), (949, 950, 986, 985), (950, 951, 987, 986), (951, 952, 988, 987), (952, 953, 989, 988), (953, 954, 990, 989), (954, 955, 991, 990), (955, 956, 992, 991), (956, 957, 993, 992), (957, 958, 994, 993), (958, 959, 995, 994), (959, 948, 984, 995), (984, 985, 997, 996), (985, 986, 998, 997), (986, 987, 999, 998), (987, 988, 1000, 999), (988, 989, 1001, 1000), (989, 990, 1002, 1001), (990, 991, 1003, 1002), (991, 992, 1004, 1003), (992, 993, 1005, 1004), (993, 994, 1006, 1005), (994, 995, 1007, 1006), (995, 984, 996, 1007), (996, 997, 1009, 1008), (997, 998, 1010, 1009), (998, 999, 1011, 1010), (999, 1000, 1012, 1011), (1000, 1001, 1013, 1012), (1001, 1002, 1014, 1013), (1002, 1003, 1015, 1014), (1003, 1004, 1016, 1015), (1004, 1005, 1017, 1016), (1005, 1006, 1018, 1017), (1006, 1007, 1019, 1018), (1007, 996, 1008, 1019), (1008, 1009, 1010, 1011, 1012, 1013, 1014, 1015, 1016, 1017, 1018, 1019), (203, 1031, 1020, 181), (201, 1030, 1031, 203), (199, 1029, 1030, 201), (197, 1028, 1029, 199), (195, 1027, 1028, 197), (193, 1026, 1027, 195), (191, 1025, 1026, 193), (189, 1024, 1025, 191), (187, 1023, 1024, 189), (185, 1022, 1023, 187), (183, 1021, 1022, 185), (181, 1020, 1021, 183), (1031, 1043, 1032, 1020), (1030, 1042, 1043, 1031), (1029, 1041, 1042, 1030), (1028, 1040, 1041, 1029), (1027, 1039, 1040, 1028), (1026, 1038, 1039, 1027), (1025, 1037, 1038, 1026), (1024, 1036, 1037, 1025), (1023, 1035, 1036, 1024), (1022, 1034, 1035, 1023), (1021, 1033, 1034, 1022), (1020, 1032, 1033, 1021), (1043, 1055, 1044, 1032), (1042, 1054, 1055, 1043), (1041, 1053, 1054, 1042), (1040, 1052, 1053, 1041), (1039, 1051, 1052, 1040), (1038, 1050, 1051, 1039), (1037, 1049, 1050, 1038), (1036, 1048, 1049, 1037), (1035, 1047, 1048, 1036), (1034, 1046, 1047, 1035), (1033, 1045, 1046, 1034), (1032, 1044, 1045, 1033), (1080, 1081, 1079, 1069), (1069, 1079, 1103, 1093), (1081, 1082, 1078, 1079), (1082, 1083, 1077, 1078), (1083, 1084, 1076, 1077), (1084, 1085, 1075, 1076), (1085, 1086, 1074, 1075), (1086, 1087, 1073, 1074), (1087, 1088, 1072, 1073), (1088, 1089, 1071, 1072), (1089, 1090, 1070, 1071), (1090, 1091, 1068, 1070), (1091, 1080, 1069, 1068), (1056, 1057, 1080, 1091), (1058, 1056, 1091, 1090), (1059, 1058, 1090, 1089), (1060, 1059, 1089, 1088), (1061, 1060, 1088, 1087), (1062, 1061, 1087, 1086), (1063, 1062, 1086, 1085), (1064, 1063, 1085, 1084), (1065, 1064, 1084, 1083), (1066, 1065, 1083, 1082), (1067, 1066, 1082, 1081), (1057, 1067, 1081, 1080), (1093, 1103, 1115, 1105), (1079, 1078, 1102, 1103), (1078, 1077, 1101, 1102), (1077, 1076, 1100, 1101), (1076, 1075, 1099, 1100), (1075, 1074, 1098, 1099), (1074, 1073, 1097, 1098), (1073, 1072, 1096, 1097), (1072, 1071, 1095, 1096), (1071, 1070, 1094, 1095), (1070, 1068, 1092, 1094), (1068, 1069, 1093, 1092), (1104, 1105, 1115, 1114, 1113, 1112, 1111, 1110, 1109, 1108, 1107, 1106), (1103, 1102, 1114, 1115), (1102, 1101, 1113, 1114), (1101, 1100, 1112, 1113), (1100, 1099, 1111, 1112), (1099, 1098, 1110, 1111), (1098, 1097, 1109, 1110), (1097, 1096, 1108, 1109), (1096, 1095, 1107, 1108), (1095, 1094, 1106, 1107), (1094, 1092, 1104, 1106), (1092, 1093, 1105, 1104), (1080, 1081, 1117, 1116), (1081, 1082, 1118, 1117), (1082, 1083, 1119, 1118), (1083, 1084, 1120, 1119), (1084, 1085, 1121, 1120), (1085, 1086, 1122, 1121), (1086, 1087, 1123, 1122), (1087, 1088, 1124, 1123), (1088, 1089, 1125, 1124), (1089, 1090, 1126, 1125), (1090, 1091, 1127, 1126), (1091, 1080, 1116, 1127), (1116, 1117, 1129, 1128), (1117, 1118, 1130, 1129), (1118, 1119, 1131, 1130), (1119, 1120, 1132, 1131), (1120, 1121, 1133, 1132), (1121, 1122, 1134, 1133), (1122, 1123, 1135, 1134), (1123, 1124, 1136, 1135), (1124, 1125, 1137, 1136), (1125, 1126, 1138, 1137), (1126, 1127, 1139, 1138), (1127, 1116, 1128, 1139), (1128, 1129, 1141, 1140), (1129, 1130, 1142, 1141), (1130, 1131, 1143, 1142), (1131, 1132, 1144, 1143), (1132, 1133, 1145, 1144), (1133, 1134, 1146, 1145), (1134, 1135, 1147, 1146), (1135, 1136, 1148, 1147), (1136, 1137, 1149, 1148), (1137, 1138, 1150, 1149), (1138, 1139, 1151, 1150), (1139, 1128, 1140, 1151), (1140, 1141, 1142, 1143, 1144, 1145, 1146, 1147, 1148, 1149, 1150, 1151), (1067, 1057, 1153, 1163), (1066, 1067, 1163, 1162), (1065, 1066, 1162, 1161), (1064, 1065, 1161, 1160), (1063, 1064, 1160, 1159), (1062, 1063, 1159, 1158), (1061, 1062, 1158, 1157), (1060, 1061, 1157, 1156), (1059, 1060, 1156, 1155), (1058, 1059, 1155, 1154), (1056, 1058, 1154, 1152), (1057, 1056, 1152, 1153), (1188, 1189, 1187, 1177), (1177, 1187, 1211, 1201), (1189, 1190, 1186, 1187), (1190, 1191, 1185, 1186), (1191, 1192, 1184, 1185), (1192, 1193, 1183, 1184), (1193, 1194, 1182, 1183), (1194, 1195, 1181, 1182), (1195, 1196, 1180, 1181), (1196, 1197, 1179, 1180), (1197, 1198, 1178, 1179), (1198, 1199, 1176, 1178), (1199, 1188, 1177, 1176), (1164, 1165, 1188, 1199), (1166, 1164, 1199, 1198), (1167, 1166, 1198, 1197), (1168, 1167, 1197, 1196), (1169, 1168, 1196, 1195), (1170, 1169, 1195, 1194), (1171, 1170, 1194, 1193), (1172, 1171, 1193, 1192), (1173, 1172, 1192, 1191), (1174, 1173, 1191, 1190), (1175, 1174, 1190, 1189), (1165, 1175, 1189, 1188), (1201, 1211, 1223, 1213), (1187, 1186, 1210, 1211), (1186, 1185, 1209, 1210), (1185, 1184, 1208, 1209), (1184, 1183, 1207, 1208), (1183, 1182, 1206, 1207), (1182, 1181, 1205, 1206), (1181, 1180, 1204, 1205), (1180, 1179, 1203, 1204), (1179, 1178, 1202, 1203), (1178, 1176, 1200, 1202), (1176, 1177, 1201, 1200), (1212, 1213, 1223, 1222, 1221, 1220, 1219, 1218, 1217, 1216, 1215, 1214), (1211, 1210, 1222, 1223), (1210, 1209, 1221, 1222), (1209, 1208, 1220, 1221), (1208, 1207, 1219, 1220), (1207, 1206, 1218, 1219), (1206, 1205, 1217, 1218), (1205, 1204, 1216, 1217), (1204, 1203, 1215, 1216), (1203, 1202, 1214, 1215), (1202, 1200, 1212, 1214), (1200, 1201, 1213, 1212), (1175, 1165, 1225, 1235), (1174, 1175, 1235, 1234), (1173, 1174, 1234, 1233), (1172, 1173, 1233, 1232), (1171, 1172, 1232, 1231), (1170, 1171, 1231, 1230), (1169, 1170, 1230, 1229), (1168, 1169, 1229, 1228), (1167, 1168, 1228, 1227), (1166, 1167, 1227, 1226), (1164, 1166, 1226, 1224), (1165, 1164, 1224, 1225), (1260, 1261, 1259, 1249), (1249, 1259, 1283, 1273), (1261, 1262, 1258, 1259), (1262, 1263, 1257, 1258), (1263, 1264, 1256, 1257), (1264, 1265, 1255, 1256), (1265, 1266, 1254, 1255), (1266, 1267, 1253, 1254), (1267, 1268, 1252, 1253), (1268, 1269, 1251, 1252), (1269, 1270, 1250, 1251), (1270, 1271, 1248, 1250), (1271, 1260, 1249, 1248), (1236, 1237, 1260, 1271), (1238, 1236, 1271, 1270), (1239, 1238, 1270, 1269), (1240, 1239, 1269, 1268), (1241, 1240, 1268, 1267), (1242, 1241, 1267, 1266), (1243, 1242, 1266, 1265), (1244, 1243, 1265, 1264), (1245, 1244, 1264, 1263), (1246, 1245, 1263, 1262), (1247, 1246, 1262, 1261), (1237, 1247, 1261, 1260), (1273, 1283, 1295, 1285), (1259, 1258, 1282, 1283), (1258, 1257, 1281, 1282), (1257, 1256, 1280, 1281), (1256, 1255, 1279, 1280), (1255, 1254, 1278, 1279), (1254, 1253, 1277, 1278), (1253, 1252, 1276, 1277), (1252, 1251, 1275, 1276), (1251, 1250, 1274, 1275), (1250, 1248, 1272, 1274), (1248, 1249, 1273, 1272), (1284, 1285, 1295, 1294, 1293, 1292, 1291, 1290, 1289, 1288, 1287, 1286), (1283, 1282, 1294, 1295), (1282, 1281, 1293, 1294), (1281, 1280, 1292, 1293), (1280, 1279, 1291, 1292), (1279, 1278, 1290, 1291), (1278, 1277, 1289, 1290), (1277, 1276, 1288, 1289), (1276, 1275, 1287, 1288), (1275, 1274, 1286, 1287), (1274, 1272, 1284, 1286), (1272, 1273, 1285, 1284), (1247, 1237, 1297, 1307), (1246, 1247, 1307, 1306), (1245, 1246, 1306, 1305), (1244, 1245, 1305, 1304), (1243, 1244, 1304, 1303), (1242, 1243, 1303, 1302), (1241, 1242, 1302, 1301), (1240, 1241, 1301, 1300), (1239, 1240, 1300, 1299), (1238, 1239, 1299, 1298), (1236, 1238, 1298, 1296), (1237, 1236, 1296, 1297), (1259, 1319, 1309, 1249), (1258, 1318, 1319, 1259), (1257, 1317, 1318, 1258), (1256, 1316, 1317, 1257), (1255, 1315, 1316, 1256), (1254, 1314, 1315, 1255), (1253, 1313, 1314, 1254), (1252, 1312, 1313, 1253), (1251, 1311, 1312, 1252), (1250, 1310, 1311, 1251), (1248, 1308, 1310, 1250), (1249, 1309, 1308, 1248), (1319, 1331, 1321, 1309), (1318, 1330, 1331, 1319), (1317, 1329, 1330, 1318), (1316, 1328, 1329, 1317), (1315, 1327, 1328, 1316), (1314, 1326, 1327, 1315), (1313, 1325, 1326, 1314), (1312, 1324, 1325, 1313), (1311, 1323, 1324, 1312), (1310, 1322, 1323, 1311), (1308, 1320, 1322, 1310), (1309, 1321, 1320, 1308), (1103, 1093, 1333, 1343), (1102, 1103, 1343, 1342), (1101, 1102, 1342, 1341), (1100, 1101, 1341, 1340), (1099, 1100, 1340, 1339), (1098, 1099, 1339, 1338), (1097, 1098, 1338, 1337), (1096, 1097, 1337, 1336), (1095, 1096, 1336, 1335), (1094, 1095, 1335, 1334), (1092, 1094, 1334, 1332), (1093, 1092, 1332, 1333)])
me_cylinder.use_remesh_preserve_volume = False
me_cylinder.use_remesh_preserve_attributes = False
me_cylinder.use_mirror_vertex_groups = False
me_cylinder.update()
me_plane_007 = bpy.data.meshes.new('Plane.007')
me_plane_007.from_pydata([(0.02699, 0.4045, -0.01568), (-1.788e-08, -0.4033, 0.3367), (0.02699, 0.4045, 0.3367), (-1.788e-08, -0.4033, -0.01568)], [], [(3, 0, 2, 1)])
_uv = me_plane_007.uv_layers.new(name='UVMap')
_uv.uv.foreach_set('vector', [0.9913, 0.008714, 0.008714, 0.008714, 0.008714, 0.8952, 0.9913, 0.8952])
me_plane_007.materials.append(mat_grass_1_far)
me_plane_007.use_remesh_preserve_volume = False
me_plane_007.use_remesh_preserve_attributes = False
me_plane_007.use_mirror_vertex_groups = False
me_plane_007.update()
me_plane_005 = bpy.data.meshes.new('Plane.005')
me_plane_005.from_pydata([(2.384e-08, 0.3591, -0.01452), (-2.384e-08, -0.3294, 0.3945), (2.384e-08, 0.3591, 0.3945), (-2.384e-08, -0.3294, -0.01452), (0.0, 0.3591, -0.01452), (0.0, -0.3294, -0.01452)], [(5, 4)], [(3, 0, 2, 1)])
_uv = me_plane_005.uv_layers.new(name='UVMap')
_uv.uv.foreach_set('vector', [0.9913, 0.008714, 0.008714, 0.008714, 0.008714, 0.8436, 0.9913, 0.8436])
me_plane_005.materials.append(mat_grass_1_far)
me_plane_005.use_remesh_preserve_volume = False
me_plane_005.use_remesh_preserve_attributes = False
me_plane_005.use_mirror_vertex_groups = False
me_plane_005.update()
me_plane_004 = bpy.data.meshes.new('Plane.004')
me_plane_004.from_pydata([(0.374, -0.002607, -0.009727), (-0.3398, -0.002607, -0.009727), (0.374, -0.002607, 0.4115), (-0.3398, -0.002607, 0.4115), (0.0, 0.374, -0.009727), (0.0, -0.3371, 0.4115), (0.0, 0.374, 0.4115), (0.0, -0.3371, -0.009727)], [], [(7, 4, 6, 5), (0, 1, 3, 2)])
_uv = me_plane_004.uv_layers.new(name='UVMap')
_uv.uv.foreach_set('vector', [0.9913, 0.002317, 0.008714, 0.002317, 0.008714, 0.7959, 0.9913, 0.7959, 0.008714, 0.002317, 0.9913, 0.002317, 0.9913, 0.7959, 0.008714, 0.7959])
me_plane_004.materials.append(mat_grass_1_medium)
me_plane_004.use_remesh_preserve_volume = False
me_plane_004.use_remesh_preserve_attributes = False
me_plane_004.use_mirror_vertex_groups = False
me_plane_004.update()
me_plane_003 = bpy.data.meshes.new('Plane.003')
me_plane_003.from_pydata([(0.4, -0.002607, -0.009727), (-0.4, -0.002607, -0.009727), (0.4, -0.002607, 0.4485), (-0.4, -0.002607, 0.4485), (0.0, 0.3974, -0.009727), (0.0, -0.4026, 0.4485), (0.0, 0.3974, 0.4485), (0.0, -0.4026, -0.009727), (0.32, -0.1324, 0.3172), (-0.32, -0.1324, 0.3172), (0.32, -0.07688, 0.002069), (-0.32, -0.07688, 0.002069), (0.32, 0.07166, 0.002069), (-0.32, 0.07166, 0.002069), (0.32, 0.1272, 0.3172), (-0.32, 0.1272, 0.3172), (0.1298, 0.3174, 0.3172), (0.1298, -0.3226, 0.3172), (0.07427, 0.3174, 0.002069), (0.07427, -0.3226, 0.002069), (-0.07427, 0.3174, 0.002069), (-0.07427, -0.3226, 0.002069), (-0.1298, 0.3174, 0.3172), (-0.1298, -0.3226, 0.3172)], [], [(11, 10, 8, 9), (12, 13, 15, 14), (7, 4, 6, 5), (19, 18, 16, 17), (20, 21, 23, 22), (0, 1, 3, 2)])
_uv = me_plane_003.uv_layers.new(name='UVMap')
_uv.uv.foreach_set('vector', [0.008714, 0.001393, 0.9913, 0.001393, 0.9913, 0.858, 0.008714, 0.858, 0.9913, 0.001393, 0.008714, 0.001393, 0.008714, 0.858, 0.9913, 0.858, 0.9913, 0.001393, 0.008714, 0.001393, 0.008714, 0.858, 0.9913, 0.858, 0.008714, 0.001393, 0.9913, 0.001393, 0.9913, 0.858, 0.008714, 0.858, 0.9913, 0.001393, 0.008714, 0.001393, 0.008714, 0.858, 0.9913, 0.858, 0.008714, 0.001393, 0.9913, 0.001393, 0.9913, 0.858, 0.008714, 0.858])
me_plane_003.materials.append(mat_grass_1)
me_plane_003.use_remesh_preserve_volume = False
me_plane_003.use_remesh_preserve_attributes = False
me_plane_003.use_mirror_vertex_groups = False
me_plane_003.update()

# ---- objects
ob_plane_001 = bpy.data.objects.new('Plane.001', me_plane_001)
ob_bush1_colision_bounds = bpy.data.objects.new('Bush1 Colision Bounds', me_cylinder_001)
ob_cube = bpy.data.objects.new('Cube', me_cube)
ob_sun_007 = bpy.data.objects.new('Sun.007', light_sun_007)
ob_sun_006 = bpy.data.objects.new('Sun.006', light_sun_003)
ob_sun_005 = bpy.data.objects.new('Sun.005', light_sun_001)
ob_sun_004 = bpy.data.objects.new('Sun.004', light_sun_000)
ob_camera = bpy.data.objects.new('Camera', cam_camera_001)
ob_plane = bpy.data.objects.new('Plane', me_plane_002)
ob_sun_000 = bpy.data.objects.new('Sun.000', light_sun_006)
ob_sun_003 = bpy.data.objects.new('Sun.003', light_sun_005)
ob_sun_001 = bpy.data.objects.new('Sun.001', light_sun_004)
ob_sun_002 = bpy.data.objects.new('Sun.002', light_sun_002)
ob_grass1__054 = bpy.data.objects.new('Grass1 .054', me_plane)
ob_bush1_branches = bpy.data.objects.new('Bush1 Branches', me_cylinder)
ob_grass1_really_far = bpy.data.objects.new('Grass1 Really Far', me_plane_007)
ob_grass1_far = bpy.data.objects.new('Grass1 Far', me_plane_005)
ob_grass1_medium = bpy.data.objects.new('Grass1 Medium', me_plane_004)
ob_grass1_close = bpy.data.objects.new('Grass1 Close', me_plane_003)

# ---- transforms, parenting, visibility, modifiers, constraints
ob_plane_001.location = (0.0, 0.0, 0.0)
ob_plane_001.lineart.crease_threshold = 0.0
ob_bush1_colision_bounds.location = (0.0, 0.0, 0.6096)
ob_bush1_colision_bounds.scale = (1.5, 1.5, 2.0)
ob_bush1_colision_bounds.display_type = 'WIRE'
ob_bush1_colision_bounds.lineart.crease_threshold = 0.0
ob_cube.location = (1.073, 0.0, 0.9144)
ob_cube.lineart.crease_threshold = 0.0
ob_sun_007.location = (6.18, 11.66, 8.428)
ob_sun_007.rotation_euler = (-0.1939, -3.769, 2.994)
ob_sun_007.lineart.crease_threshold = 0.0
ob_sun_006.location = (6.18, 11.66, 8.428)
ob_sun_006.rotation_euler = (-3.155, 0.4464, 4.672)
ob_sun_006.lineart.crease_threshold = 0.0
ob_sun_005.location = (6.18, 11.66, 8.428)
ob_sun_005.rotation_euler = (0.2014, 2.589, 6.534)
ob_sun_005.lineart.crease_threshold = 0.0
ob_sun_004.location = (6.18, 11.66, 8.428)
ob_sun_004.rotation_euler = (3.228, 0.7726, 8.048)
ob_sun_004.lineart.crease_threshold = 0.0
ob_camera.location = (0.2932, -20.0, 1.666)
ob_camera.rotation_euler = (1.571, -0.0, 0.0)
ob_camera.lineart.crease_threshold = 0.0
ob_plane.location = (0.0, 0.0, 0.0)
ob_plane.lineart.crease_threshold = 0.0
ob_sun_000.location = (6.18, 11.66, 8.428)
ob_sun_000.rotation_euler = (0.01297, -0.6135, 6.578)
ob_sun_000.lineart.crease_threshold = 0.0
ob_sun_003.location = (6.18, 11.66, 8.428)
ob_sun_003.rotation_euler = (0.01297, -0.6135, 5.792)
ob_sun_003.lineart.crease_threshold = 0.0
ob_sun_001.location = (6.18, 11.66, 8.428)
ob_sun_001.rotation_euler = (0.01297, -0.6135, 3.611)
ob_sun_001.lineart.crease_threshold = 0.0
ob_sun_002.location = (6.18, 11.66, 8.428)
ob_sun_002.rotation_euler = (0.01297, -0.6135, 2.04)
ob_sun_002.lineart.crease_threshold = 0.0
ob_grass1__054.location = (0.0, 0.0, 0.0)
ob_grass1__054.lineart.crease_threshold = 0.0
_vg = ob_grass1__054.vertex_groups.new(name='Bone')
_vg.add([2, 3, 5, 6, 8, 9, 14, 15, 16, 17, 22, 23], 1.0, 'REPLACE')
_m = ob_grass1__054.modifiers.new('Armature', 'ARMATURE')
ob_bush1_branches.location = (0.0, 0.0, 0.0)
ob_bush1_branches.lineart.crease_threshold = 0.0
ob_grass1_really_far.location = (0.0, -15.0, 0.0)
ob_grass1_really_far.lineart.crease_threshold = 0.0
_vg = ob_grass1_really_far.vertex_groups.new(name='Bone')
_vg.add([1, 2], 1.0, 'REPLACE')
_m = ob_grass1_really_far.modifiers.new('Armature', 'ARMATURE')
ob_grass1_far.location = (0.0, -10.0, 0.0)
ob_grass1_far.lineart.crease_threshold = 0.0
_vg = ob_grass1_far.vertex_groups.new(name='Bone')
_vg.add([1, 2], 1.0, 'REPLACE')
_m = ob_grass1_far.modifiers.new('Armature', 'ARMATURE')
ob_grass1_medium.location = (0.0, -5.0, 0.0)
ob_grass1_medium.lineart.crease_threshold = 0.0
_vg = ob_grass1_medium.vertex_groups.new(name='Bone')
_vg.add([2, 3, 5, 6], 1.0, 'REPLACE')
_m = ob_grass1_medium.modifiers.new('Armature', 'ARMATURE')
ob_grass1_close.location = (0.0, 0.0, 0.0)
ob_grass1_close.lineart.crease_threshold = 0.0
_vg = ob_grass1_close.vertex_groups.new(name='Bone')
_vg.add([2, 3, 5, 6, 8, 9, 14, 15, 16, 17, 22, 23], 1.0, 'REPLACE')
_m = ob_grass1_close.modifiers.new('Armature', 'ARMATURE')

# ---- collection membership
col_collection_1.objects.link(ob_plane_001)
col_collection_1.objects.link(ob_bush1_colision_bounds)
col_collection_1.objects.link(ob_cube)
col_collection_1.objects.link(ob_sun_007)
col_collection_1.objects.link(ob_sun_006)
col_collection_1.objects.link(ob_sun_005)
col_collection_1.objects.link(ob_sun_004)
col_collection_1.objects.link(ob_camera)
col_collection_1.objects.link(ob_plane)
col_collection_1.objects.link(ob_sun_000)
col_collection_1.objects.link(ob_sun_003)
col_collection_1.objects.link(ob_sun_001)
col_collection_1.objects.link(ob_sun_002)
col_collection_2.objects.link(ob_grass1__054)
col_collection_3.objects.link(ob_bush1_branches)
col_collection_12.objects.link(ob_grass1_really_far)
col_collection_12.objects.link(ob_grass1_far)
col_collection_12.objects.link(ob_grass1_medium)
col_collection_12.objects.link(ob_grass1_close)

# ---- scene / render settings (as saved in the file)
scene.camera = ob_camera
scene.frame_start = 1; scene.frame_end = 250; scene.frame_set(12)
scene.render.engine = 'BLENDER_EEVEE_NEXT'
scene.render.image_settings.compression = 90
scene.render.resolution_x = 1280
scene.render.resolution_y = 720
scene.render.fps = 20
scene.render.dither_intensity = 0.0
scene.render.film_transparent = True
scene.render.bake_margin = 2
scene.render.bake_bias = 0.0
scene.cycles.use_denoising = False
scene.cycles.samples = 10
scene.cycles.sampling_pattern = 'TABULATED_SOBOL'
scene.cycles.light_sampling_threshold = 0.0
scene.cycles.use_adaptive_sampling = False
scene.cycles.use_light_tree = False
scene.cycles.blur_glossy = 0.0
scene.cycles.volume_bounces = 1
scene.cycles.pixel_filter_type = 'GAUSSIAN'
scene.cycles.sample_clamp_indirect = 0.0
scene.view_settings.view_transform = 'Standard'
bpy.context.view_layer.update()

